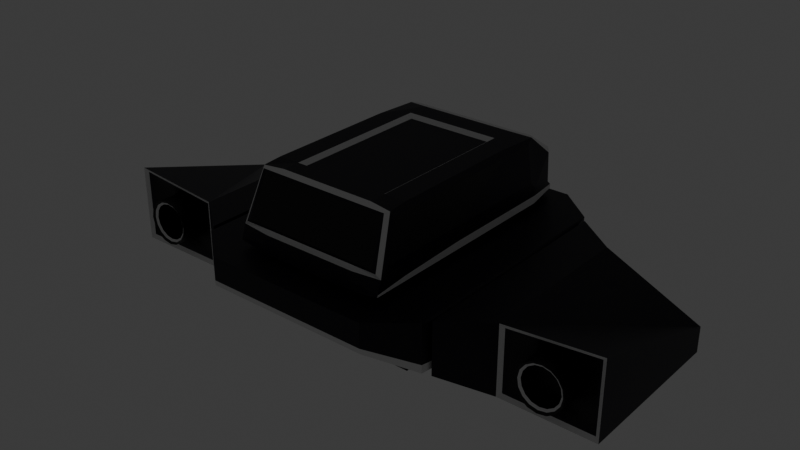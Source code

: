 # Source: Tank.blend  (saved by Blender 4.1.24; exported with 4.5.12 LTS)
import bpy
from mathutils import Matrix  # noqa: F401  (used for matrix-valued properties, if any)

bpy.ops.wm.read_factory_settings(use_empty=True)
scene = bpy.context.scene
scene.name = 'Scene'

# ---- collections
col_modeling = bpy.data.collections.new('Modeling'); scene.collection.children.link(col_modeling)
col_render = bpy.data.collections.new('Render'); scene.collection.children.link(col_render)
col_export = bpy.data.collections.new('Export'); scene.collection.children.link(col_export)

# ---- materials (node trees are filled in below, after node groups)
mat_material = bpy.data.materials.new('Material')
mat_material.alpha_threshold = 0.0
mat_material.use_transparent_shadow = False
mat_material.roughness = 0.5
mat_material.line_color = (0.0, 0.0, 0.0, 1.0)
mat_material_001 = bpy.data.materials.new('Material.001')
mat_material_001.use_transparent_shadow = False
mat_material_002 = bpy.data.materials.new('Material.002')
mat_material_002.use_transparent_shadow = False
mat_material_003 = bpy.data.materials.new('Material.003')
mat_material_003.use_transparent_shadow = False

# ---- material node trees
mat_material.use_nodes = True; mat_material.node_tree.nodes.clear()
_N = mat_material.node_tree.nodes; _L = mat_material.node_tree.links
n0 = _N.new('ShaderNodeOutputMaterial'); n0.name = 'Material Output'; n0.location = (300, 300)
n1 = _N.new('ShaderNodeBsdfPrincipled'); n1.name = 'Principled BSDF'; n1.location = (10, 300)
n1.inputs[0].default_value = (0.001203, 0.0, 0.00664, 1.0)
n1.inputs[3].default_value = 1.45
_L.new(n1.outputs[0], n0.inputs[0])
n0.is_active_output = True
mat_material_001.use_nodes = True; mat_material_001.node_tree.nodes.clear()
_N = mat_material_001.node_tree.nodes; _L = mat_material_001.node_tree.links
n0 = _N.new('ShaderNodeBsdfPrincipled'); n0.name = 'Principled BSDF'; n0.location = (10, 300)
n1 = _N.new('ShaderNodeOutputMaterial'); n1.name = 'Material Output'; n1.location = (300, 300)
_L.new(n0.outputs[0], n1.inputs[0])
n1.is_active_output = True
mat_material_002.use_nodes = True; mat_material_002.node_tree.nodes.clear()
_N = mat_material_002.node_tree.nodes; _L = mat_material_002.node_tree.links
n0 = _N.new('ShaderNodeBsdfPrincipled'); n0.name = 'Principled BSDF'; n0.location = (10, 300)
n0.inputs[0].default_value = (0.0, 0.0, 0.0, 1.0)
n1 = _N.new('ShaderNodeOutputMaterial'); n1.name = 'Material Output'; n1.location = (300, 300)
_L.new(n0.outputs[0], n1.inputs[0])
n1.is_active_output = True
mat_material_003.use_nodes = True; mat_material_003.node_tree.nodes.clear()
_N = mat_material_003.node_tree.nodes; _L = mat_material_003.node_tree.links
n0 = _N.new('ShaderNodeBsdfPrincipled'); n0.name = 'Principled BSDF'; n0.location = (10, 300)
n0.inputs[0].default_value = (0.8001, 0.0, 0.5116, 1.0)
n0.inputs[27].default_value = (1.0, 0.0, 0.4941, 1.0)
n0.inputs[28].default_value = 10.0
n1 = _N.new('ShaderNodeOutputMaterial'); n1.name = 'Material Output'; n1.location = (300, 300)
_L.new(n0.outputs[0], n1.inputs[0])
n1.is_active_output = True

# ---- world
world_world = bpy.data.worlds.new('World'); scene.world = world_world
world_world.use_nodes = True; world_world.node_tree.nodes.clear()
_N = world_world.node_tree.nodes; _L = world_world.node_tree.links
n0 = _N.new('ShaderNodeOutputWorld'); n0.name = 'World Output'; n0.location = (300, 300)
n1 = _N.new('ShaderNodeBackground'); n1.name = 'Background'; n1.location = (10, 300)
n1.inputs[0].default_value = (0.05088, 0.05088, 0.05088, 1.0)
_L.new(n1.outputs[0], n0.inputs[0])
n0.is_active_output = True
world_world.color = (0.05088, 0.05088, 0.05088)
world_world.use_sun_shadow = False
world_world.sun_shadow_jitter_overblur = 0.0

# ---- meshes
me_cube_002 = bpy.data.meshes.new('Cube.002')
me_cube_002.from_pydata([(0.9697, -4.263, 2.669), (0.0, -4.19, 1.87), (0.0, 4.412, 0.7379), (1.83, -4.19, 4.405), (0.9697, -4.637, 3.606), (0.0, 7.25, 4.405), (0.0, -4.19, 0.7379), (0.0, -5.203, 4.405), (5.368, -4.289, 0.0), (5.368, -4.708, 0.6478), (5.368, -3.543, 3.237), (5.368, -2.632, 3.823), (5.368, 6.705, 0.6829), (5.368, 6.081, 0.0), (5.368, 5.752, 3.823), (5.368, 6.483, 3.156), (3.395, 6.483, 3.156), (3.395, 5.752, 3.823), (3.395, -4.708, 0.6478), (3.395, -4.289, 0.0), (3.395, 6.081, 0.0), (3.395, 6.705, 0.6829), (3.395, -2.632, 3.823), (3.395, -3.543, 3.237), (5.631, 6.115, 1.226), (5.631, 5.493, 0.5416), (5.631, 5.254, 3.282), (5.631, 5.986, 2.616), (5.631, -3.186, 2.701), (5.631, -2.27, 3.282), (5.631, -3.479, 0.5416), (5.631, -3.886, 1.195), (3.131, -3.886, 1.195), (3.131, -3.479, 0.5416), (3.131, -2.27, 3.282), (3.131, -3.186, 2.701), (3.131, 5.986, 2.616), (3.131, 5.254, 3.282), (3.131, 5.493, 0.5416), (3.131, 6.115, 1.226), (5.368, 4.075, 3.823), (5.368, 2.398, 3.823), (5.368, 0.7214, 3.823), (5.368, -0.9555, 3.823), (5.631, -0.7657, 3.282), (5.631, 0.7391, 3.282), (5.631, 2.244, 3.282), (5.631, 3.749, 3.282), (3.395, 4.075, 3.823), (3.395, 2.398, 3.823), (3.395, 0.7214, 3.823), (3.395, -0.9555, 3.823), (3.131, 3.749, 3.282), (3.131, 2.244, 3.282), (3.131, 0.7391, 3.282), (3.131, -0.7657, 3.282), (5.368, -2.215, 0.0), (5.368, -0.141, 0.0), (5.368, 1.933, 0.0), (5.368, 4.007, 0.0), (5.631, 3.699, 0.5416), (5.631, 1.904, 0.5416), (5.631, 0.1099, 0.5416), (5.631, -1.684, 0.5416), (3.395, -2.215, 0.0), (3.395, -0.141, 0.0), (3.395, 1.933, 0.0), (3.395, 4.007, 0.0), (3.131, -1.684, 0.5416), (3.131, 0.1099, 0.5416), (3.131, 1.904, 0.5416), (3.131, 3.699, 0.5416), (5.368, -4.126, 1.942), (3.395, -4.126, 1.942), (5.631, -3.536, 1.948), (3.131, -3.536, 1.948), (5.368, 6.594, 1.919), (5.631, 6.05, 1.921), (3.395, 6.594, 1.919), (3.131, 6.05, 1.921), (3.548, -2.368, -0.1532), (5.215, -2.368, -0.1532), (5.215, -4.136, -0.1532), (3.548, -4.136, -0.1532), (3.548, 6.733, 2.085), (3.548, 6.649, 3.017), (5.215, 6.649, 3.017), (5.215, 6.733, 2.085), (5.215, -1.108, 3.977), (3.548, -1.108, 3.977), (3.548, -2.48, 3.977), (5.215, -2.48, 3.977), (5.215, -4.203, 2.145), (5.215, -3.746, 3.16), (3.548, -3.746, 3.16), (3.548, -4.203, 2.145), (3.548, 5.969, 3.833), (5.215, 5.969, 3.833), (5.215, 6.474, 3.372), (3.548, 6.474, 3.372), (3.548, -4.501, 0.04517), (5.215, -4.501, 0.04517), (5.215, -4.754, 0.4362), (3.548, -4.754, 0.4362), (5.215, 6.297, 0.009625), (3.548, 6.297, 0.009625), (3.548, 6.715, 0.4667), (5.215, 6.715, 0.4667), (5.215, -2.844, 3.869), (3.548, -2.844, 3.869), (3.548, -3.498, 3.448), (5.215, -3.498, 3.448), (5.215, 5.599, 3.977), (3.548, 5.599, 3.977), (3.548, 4.228, 3.977), (5.215, 4.228, 3.977), (5.215, 3.922, 3.977), (3.548, 3.922, 3.977), (3.548, 2.551, 3.977), (5.215, 2.551, 3.977), (5.215, 2.245, 3.977), (3.548, 2.245, 3.977), (3.548, 0.8744, 3.977), (5.215, 0.8744, 3.977), (5.215, 0.5685, 3.977), (3.548, 0.5685, 3.977), (3.548, -0.8025, 3.977), (5.215, -0.8025, 3.977), (3.548, 5.928, -0.1532), (5.215, 5.928, -0.1532), (5.215, 4.16, -0.1532), (3.548, 4.16, -0.1532), (3.548, 3.854, -0.1532), (5.215, 3.854, -0.1532), (5.215, 2.086, -0.1532), (3.548, 2.086, -0.1532), (3.548, 1.78, -0.1532), (5.215, 1.78, -0.1532), (5.215, 0.01197, -0.1532), (3.548, 0.01197, -0.1532), (3.548, -0.294, -0.1532), (5.215, -0.294, -0.1532), (5.215, -2.062, -0.1532), (3.548, -2.062, -0.1532), (5.215, -4.785, 0.8502), (5.215, -4.328, 1.866), (3.548, -4.328, 1.866), (3.548, -4.785, 0.8502), (3.548, 6.844, 0.849), (3.548, 6.76, 1.781), (5.215, 6.76, 1.781), (5.215, 6.844, 0.849), (5.555, 5.664, 0.3839), (5.555, 6.287, 1.068), (5.555, 5.399, 3.439), (5.555, 6.131, 2.773), (5.555, -3.29, 2.857), (5.555, -2.376, 3.439), (5.555, -3.715, 0.3839), (5.555, -4.126, 1.036), (5.555, 3.844, 3.439), (5.555, 2.289, 3.439), (5.555, 0.734, 3.439), (5.555, -0.8209, 3.439), (5.555, -1.839, 0.3839), (5.555, 0.03686, 0.3839), (5.555, 1.913, 0.3839), (5.555, 3.788, 0.3839), (5.555, -3.708, 1.947), (5.555, 6.209, 1.92), (3.263, -3.884, 0.2708), (3.263, -4.297, 0.9215), (3.263, -2.451, 3.553), (3.263, -3.365, 2.969), (3.263, 6.235, 2.886), (3.263, 5.503, 3.553), (3.263, 5.787, 0.2708), (3.263, 6.41, 0.9545), (3.263, -0.8606, 3.553), (3.263, 0.7303, 3.553), (3.263, 2.321, 3.553), (3.263, 3.912, 3.553), (3.263, 3.853, 0.2708), (3.263, 1.919, 0.2708), (3.263, -0.01553, 0.2708), (3.263, -1.95, 0.2708), (3.263, -3.831, 1.945), (3.263, 6.322, 1.92), (1.83, -4.19, 1.87), (1.83, -5.203, 4.405), (0.0, -4.338, 2.242), (0.0, -5.054, 4.033), (1.43, -4.338, 2.242), (1.43, -5.054, 4.033), (0.0, -4.263, 2.669), (0.0, -4.637, 3.606), (1.997, 4.412, 0.7379), (2.71, 4.412, 1.743), (2.614, 3.796, 0.7379), (2.614, -3.574, 0.7379), (2.07, -4.19, 1.523), (1.998, -4.19, 0.7379), (2.946, 4.412, 4.233), (2.783, 4.583, 4.405), (2.783, 6.41, 4.405), (2.946, 6.34, 4.234), (2.116, 7.25, 4.405), (2.328, 7.118, 4.235), (2.327, -4.19, 4.232), (2.783, -3.499, 4.405), (2.946, -3.574, 4.232)], [], [(181, 175, 37, 52), (60, 25, 38, 71), (168, 159, 31, 74), (80, 81, 82, 83), (169, 155, 27, 77), (52, 37, 26, 47), (84, 85, 86, 87), (88, 89, 90, 91), (163, 157, 29, 44), (92, 93, 94, 95), (185, 170, 33, 68), (187, 177, 39, 79), (186, 173, 35, 75), (79, 39, 24, 77), (75, 35, 28, 74), (208, 200, 199, 210), (199, 198, 197, 202, 210), (3, 189, 188), (195, 194, 0, 4), (199, 201, 6, 2, 196, 198), (196, 207, 205, 197), (5, 7, 3), (2, 5, 207, 196), (202, 197, 205), (1, 6, 201, 200, 188), (189, 3, 7), (96, 97, 98, 99), (100, 101, 102, 103), (104, 105, 106, 107), (108, 109, 110, 111), (152, 13, 12, 153), (154, 26, 27, 155), (156, 28, 29, 157), (158, 30, 31, 159), (170, 19, 18, 171), (172, 34, 35, 173), (174, 36, 37, 175), (176, 38, 39, 177), (30, 33, 32, 31), (24, 39, 38, 25), (26, 37, 36, 27), (28, 35, 34, 29), (167, 152, 25, 60), (154, 160, 47, 26), (160, 161, 46, 47), (161, 162, 45, 46), (162, 163, 44, 45), (112, 113, 114, 115), (116, 117, 118, 119), (120, 121, 122, 123), (124, 125, 126, 127), (34, 55, 44, 29), (55, 54, 45, 44), (54, 53, 46, 45), (53, 52, 47, 46), (172, 178, 55, 34), (178, 179, 54, 55), (179, 180, 53, 54), (180, 181, 52, 53), (158, 164, 63, 30), (164, 165, 62, 63), (165, 166, 61, 62), (166, 167, 60, 61), (176, 182, 71, 38), (182, 183, 70, 71), (183, 184, 69, 70), (184, 185, 68, 69), (128, 129, 130, 131), (132, 133, 134, 135), (136, 137, 138, 139), (140, 141, 142, 143), (30, 63, 68, 33), (63, 62, 69, 68), (62, 61, 70, 69), (61, 60, 71, 70), (32, 75, 74, 31), (171, 186, 75, 32), (144, 145, 146, 147), (156, 168, 74, 28), (36, 79, 77, 27), (174, 187, 79, 36), (148, 149, 150, 151), (153, 169, 77, 24), (64, 56, 81, 80), (56, 8, 82, 81), (8, 19, 83, 82), (19, 64, 80, 83), (78, 16, 85, 84), (16, 15, 86, 85), (15, 76, 87, 86), (76, 78, 84, 87), (43, 51, 89, 88), (51, 22, 90, 89), (22, 11, 91, 90), (11, 43, 88, 91), (72, 10, 93, 92), (10, 23, 94, 93), (23, 73, 95, 94), (73, 72, 92, 95), (17, 14, 97, 96), (14, 15, 98, 97), (15, 16, 99, 98), (16, 17, 96, 99), (19, 8, 101, 100), (8, 9, 102, 101), (9, 18, 103, 102), (18, 19, 100, 103), (13, 20, 105, 104), (20, 21, 106, 105), (21, 12, 107, 106), (12, 13, 104, 107), (11, 22, 109, 108), (22, 23, 110, 109), (23, 10, 111, 110), (10, 11, 108, 111), (14, 17, 113, 112), (17, 48, 114, 113), (48, 40, 115, 114), (40, 14, 112, 115), (40, 48, 117, 116), (48, 49, 118, 117), (49, 41, 119, 118), (41, 40, 116, 119), (41, 49, 121, 120), (49, 50, 122, 121), (50, 42, 123, 122), (42, 41, 120, 123), (42, 50, 125, 124), (50, 51, 126, 125), (51, 43, 127, 126), (43, 42, 124, 127), (20, 13, 129, 128), (13, 59, 130, 129), (59, 67, 131, 130), (67, 20, 128, 131), (67, 59, 133, 132), (59, 58, 134, 133), (58, 66, 135, 134), (66, 67, 132, 135), (66, 58, 137, 136), (58, 57, 138, 137), (57, 65, 139, 138), (65, 66, 136, 139), (65, 57, 141, 140), (57, 56, 142, 141), (56, 64, 143, 142), (64, 65, 140, 143), (9, 72, 145, 144), (72, 73, 146, 145), (73, 18, 147, 146), (18, 9, 144, 147), (21, 78, 149, 148), (78, 76, 150, 149), (76, 12, 151, 150), (12, 21, 148, 151), (12, 76, 169, 153), (10, 72, 168, 156), (58, 59, 167, 166), (57, 58, 166, 165), (56, 57, 165, 164), (8, 56, 164, 158), (42, 43, 163, 162), (41, 42, 162, 161), (40, 41, 161, 160), (14, 40, 160, 154), (59, 13, 152, 167), (8, 158, 159, 9), (10, 156, 157, 11), (14, 154, 155, 15), (25, 152, 153, 24), (43, 11, 157, 163), (76, 15, 155, 169), (72, 9, 159, 168), (16, 78, 187, 174), (18, 73, 186, 171), (65, 64, 185, 184), (66, 65, 184, 183), (67, 66, 183, 182), (20, 67, 182, 176), (49, 48, 181, 180), (50, 49, 180, 179), (51, 50, 179, 178), (22, 51, 178, 172), (20, 176, 177, 21), (16, 174, 175, 17), (22, 172, 173, 23), (33, 170, 171, 32), (73, 23, 173, 186), (78, 21, 177, 187), (64, 19, 170, 185), (48, 17, 175, 181), (193, 192, 188, 189), (192, 190, 1, 188), (191, 193, 189, 7), (4, 0, 192, 193), (0, 194, 190, 192), (195, 4, 193, 191), (196, 197, 198), (199, 200, 201), (188, 200, 208, 3), (5, 206, 207), (204, 206, 5, 203), (209, 3, 208, 210), (206, 204, 205, 207), (203, 209, 210, 202), (204, 203, 202, 205), (203, 5, 3, 209)])
me_cube_002.polygons.foreach_set('material_index', [1, 0, 1, 0, 1, 0, 0, 0, 1, 0, 1, 1, 1, 0, 0, 1, 0, 0, 1, 0, 1, 0, 0, 0, 0, 0, 0, 0, 0, 0, 0, 1, 1, 1, 0, 1, 1, 1, 0, 0, 0, 0, 1, 1, 1, 1, 1, 0, 0, 0, 0, 0, 0, 0, 0, 1, 1, 1, 1, 1, 1, 1, 1, 1, 1, 1, 1, 0, 0, 0, 0, 0, 0, 0, 0, 0, 1, 0, 1, 0, 1, 0, 1, 0, 0, 0, 0, 0, 0, 0, 0, 0, 0, 0, 0, 0, 0, 0, 0, 0, 0, 0, 0, 0, 0, 0, 0, 0, 0, 0, 0, 0, 0, 0, 0, 0, 0, 0, 0, 0, 0, 0, 0, 0, 0, 0, 0, 0, 0, 0, 0, 0, 0, 0, 0, 0, 0, 0, 0, 0, 0, 0, 0, 0, 0, 0, 0, 0, 0, 0, 0, 0, 0, 0, 0, 0, 0, 0, 0, 0, 0, 0, 0, 0, 0, 0, 0, 0, 0, 1, 0, 0, 0, 0, 0, 0, 0, 0, 0, 0, 0, 0, 0, 0, 0, 0, 1, 0, 0, 0, 0, 0, 0, 0, 0, 0, 0, 1, 1, 0, 1, 0, 1, 1, 1, 1, 0])
_uv = me_cube_002.uv_layers.new(name='UVMap')
_uv.uv.foreach_set('vector', [0.0, 0.0, 0.0, 0.0, 0.0, 0.0, 0.0, 0.0, 0.4076, 0.5671, 0.4076, 0.529, 0.0, 0.0, 0.0, 0.0, 0.5023, 0.7386, 0.4417, 0.7389, 0.4517, 0.7344, 0.5025, 0.734, 0.3173, 0.6941, 0.3702, 0.6941, 0.3702, 0.7316, 0.3173, 0.7316, 0.5006, 0.5108, 0.5574, 0.5111, 0.5475, 0.5156, 0.5006, 0.5152, 0.0, 0.0, 0.0, 0.0, 0.0, 0.0, 0.0, 0.0, 0.5105, 0.4423, 0.5714, 0.4423, 0.5714, 0.4952, 0.5105, 0.4952, 0.6298, 0.6941, 0.6827, 0.6941, 0.6827, 0.7294, 0.6298, 0.7294, 0.6019, 0.6832, 0.6019, 0.722, 0.5924, 0.7173, 0.5924, 0.6803, 0.5111, 0.7548, 0.5775, 0.7548, 0.5775, 0.8077, 0.5111, 0.8077, 0.0, 0.0, 0.0, 0.0, 0.0, 0.0, 0.0, 0.0, 0.0, 0.0, 0.0, 0.0, 0.0, 0.0, 0.0, 0.0, 0.0, 0.0, 0.0, 0.0, 0.0, 0.0, 0.0, 0.0, 0.0, 0.0, 0.0, 0.0, 0.0, 0.0, 0.0, 0.0, 0.0, 0.0, 0.0, 0.0, 0.0, 0.0, 0.0, 0.0, 0.3211, 0.5788, 0.2995, 0.5399, 0.4076, 0.7348, 0.4076, 0.7348, 0.0, 0.0, 0.0, 0.0, 0.0, 0.0, 0.0, 0.0, 0.0, 0.0, 0.0, 0.0, 0.0, 0.0, 0.0, 0.0, 0.0, 0.0, 0.0, 0.0, 0.1334, 0.2405, 0.1334, 0.2405, 0.4076, 0.719, 0.3115, 0.5617, 0.0, 0.0, 0.0, 0.0, 0.3113, 0.3929, 0.4076, 0.5302, 0.0, 0.0, 0.0, 0.0, 0.0, 0.0, 0.0, 0.0, 0.0, 0.0, 0.0, 0.0, 0.2518, 0.4539, 0.0, 0.0, 0.0, 0.0, 0.0, 0.0, 0.0, 0.0, 0.0, 0.0, 0.0, 0.0, 0.0, 0.0, 0.0, 0.0, 0.0, 0.0, 0.3115, 0.5617, 0.2995, 0.5399, 0.2518, 0.4539, 0.0, 0.0, 0.0, 0.0, 0.0, 0.0, 0.6183, 0.4423, 0.6183, 0.4952, 0.5881, 0.4952, 0.5881, 0.4423, 0.3173, 0.7379, 0.3702, 0.7379, 0.3702, 0.747, 0.3173, 0.747, 0.3702, 0.5122, 0.3173, 0.5122, 0.3173, 0.5024, 0.3702, 0.5024, 0.6196, 0.7548, 0.6196, 0.8077, 0.592, 0.8077, 0.592, 0.7548, 0.3981, 0.5248, 0.375, 0.5146, 0.4197, 0.5, 0.4438, 0.5105, 0.6019, 0.5281, 0.5924, 0.5325, 0.5475, 0.5156, 0.5574, 0.5111, 0.563, 0.7383, 0.5533, 0.7335, 0.5924, 0.7173, 0.6019, 0.722, 0.3981, 0.7241, 0.4076, 0.7197, 0.4517, 0.7344, 0.4417, 0.7389, 0.0, 0.0, 0.0, 0.0, 0.0, 0.0, 0.0, 0.0, 0.0, 0.0, 0.0, 0.0, 0.0, 0.0, 0.0, 0.0, 0.0, 0.0, 0.0, 0.0, 0.0, 0.0, 0.0, 0.0, 0.0, 0.0, 0.0, 0.0, 0.0, 0.0, 0.0, 0.0, 0.4076, 0.7197, 0.0, 0.0, 0.0, 0.0, 0.4076, 0.7348, 0.4076, 0.5144, 0.0, 0.0, 0.0, 0.0, 0.4076, 0.529, 0.0, 0.0, 0.0, 0.0, 0.0, 0.0, 0.0, 0.0, 0.0, 0.0, 0.0, 0.0, 0.0, 0.0, 0.0, 0.0, 0.3981, 0.5647, 0.3981, 0.5248, 0.4076, 0.529, 0.4076, 0.5671, 0.6019, 0.5281, 0.6019, 0.5668, 0.5924, 0.5695, 0.5924, 0.5325, 0.6019, 0.5668, 0.6019, 0.6056, 0.5924, 0.6064, 0.5924, 0.5695, 0.6019, 0.6056, 0.6019, 0.6444, 0.5924, 0.6434, 0.5924, 0.6064, 0.6019, 0.6444, 0.6019, 0.6832, 0.5924, 0.6803, 0.5924, 0.6434, 0.6298, 0.5212, 0.6827, 0.5212, 0.6827, 0.5566, 0.6298, 0.5566, 0.6298, 0.5644, 0.6827, 0.5644, 0.6827, 0.5998, 0.6298, 0.5998, 0.6298, 0.6077, 0.6827, 0.6077, 0.6827, 0.643, 0.6298, 0.643, 0.6298, 0.6509, 0.6827, 0.6509, 0.6827, 0.6862, 0.6298, 0.6862, 0.0, 0.0, 0.0, 0.0, 0.0, 0.0, 0.0, 0.0, 0.0, 0.0, 0.0, 0.0, 0.0, 0.0, 0.0, 0.0, 0.0, 0.0, 0.0, 0.0, 0.0, 0.0, 0.0, 0.0, 0.0, 0.0, 0.0, 0.0, 0.0, 0.0, 0.0, 0.0, 0.0, 0.0, 0.0, 0.0, 0.0, 0.0, 0.0, 0.0, 0.0, 0.0, 0.0, 0.0, 0.0, 0.0, 0.0, 0.0, 0.0, 0.0, 0.0, 0.0, 0.0, 0.0, 0.0, 0.0, 0.0, 0.0, 0.0, 0.0, 0.0, 0.0, 0.0, 0.0, 0.3981, 0.7241, 0.3981, 0.6842, 0.4076, 0.6815, 0.4076, 0.7197, 0.3981, 0.6842, 0.3981, 0.6444, 0.4076, 0.6434, 0.4076, 0.6815, 0.3981, 0.6444, 0.3981, 0.6045, 0.4076, 0.6053, 0.4076, 0.6434, 0.3981, 0.6045, 0.3981, 0.5647, 0.4076, 0.5671, 0.4076, 0.6053, 0.0, 0.0, 0.0, 0.0, 0.0, 0.0, 0.0, 0.0, 0.0, 0.0, 0.0, 0.0, 0.0, 0.0, 0.0, 0.0, 0.0, 0.0, 0.0, 0.0, 0.0, 0.0, 0.0, 0.0, 0.0, 0.0, 0.0, 0.0, 0.0, 0.0, 0.0, 0.0, 0.3173, 0.5178, 0.3702, 0.5178, 0.3702, 0.5554, 0.3173, 0.5554, 0.3173, 0.5619, 0.3702, 0.5619, 0.3702, 0.5994, 0.3173, 0.5994, 0.3173, 0.6059, 0.3702, 0.6059, 0.3702, 0.6435, 0.3173, 0.6435, 0.3173, 0.65, 0.3702, 0.65, 0.3702, 0.6876, 0.3173, 0.6876, 0.4076, 0.7197, 0.4076, 0.6815, 0.0, 0.0, 0.0, 0.0, 0.4076, 0.6815, 0.4076, 0.6434, 0.0, 0.0, 0.0, 0.0, 0.4076, 0.6434, 0.4076, 0.6053, 0.0, 0.0, 0.0, 0.0, 0.4076, 0.6053, 0.4076, 0.5671, 0.0, 0.0, 0.0, 0.0, 0.0, 0.0, 0.0, 0.0, 0.0, 0.0, 0.0, 0.0, 0.0, 0.0, 0.0, 0.0, 0.0, 0.0, 0.0, 0.0, 0.4265, 0.7548, 0.4929, 0.7548, 0.4929, 0.8077, 0.4265, 0.8077, 0.563, 0.7383, 0.5023, 0.7386, 0.5025, 0.734, 0.5533, 0.7335, 0.0, 0.0, 0.0, 0.0, 0.0, 0.0, 0.0, 0.0, 0.0, 0.0, 0.0, 0.0, 0.0, 0.0, 0.0, 0.0, 0.4296, 0.4423, 0.4905, 0.4423, 0.4905, 0.4952, 0.4296, 0.4952, 0.4438, 0.5105, 0.5006, 0.5108, 0.5006, 0.5152, 0.4537, 0.5148, 0.3125, 0.6908, 0.375, 0.6908, 0.3702, 0.6941, 0.3173, 0.6941, 0.375, 0.6908, 0.375, 0.7349, 0.3702, 0.7316, 0.3702, 0.6941, 0.375, 0.7349, 0.3125, 0.7349, 0.3173, 0.7316, 0.3702, 0.7316, 0.3125, 0.7349, 0.3125, 0.6908, 0.3173, 0.6941, 0.3173, 0.7316, 0.5005, 0.4375, 0.5813, 0.4375, 0.5714, 0.4423, 0.5105, 0.4423, 0.5813, 0.4375, 0.5813, 0.5, 0.5714, 0.4952, 0.5714, 0.4423, 0.5813, 0.5, 0.5005, 0.5, 0.5105, 0.4952, 0.5714, 0.4952, 0.5005, 0.5, 0.5005, 0.4375, 0.5105, 0.4423, 0.5105, 0.4952, 0.625, 0.6901, 0.6875, 0.6901, 0.6827, 0.6941, 0.6298, 0.6941, 0.6875, 0.6901, 0.6875, 0.7333, 0.6827, 0.7294, 0.6827, 0.6941, 0.6875, 0.7333, 0.625, 0.7333, 0.6298, 0.7294, 0.6827, 0.7294, 0.625, 0.7333, 0.625, 0.6901, 0.6298, 0.6941, 0.6298, 0.7294, 0.502, 0.75, 0.5866, 0.75, 0.5775, 0.7548, 0.5111, 0.7548, 0.5866, 0.75, 0.5866, 0.8125, 0.5775, 0.8077, 0.5775, 0.7548, 0.5866, 0.8125, 0.502, 0.8125, 0.5111, 0.8077, 0.5775, 0.8077, 0.502, 0.8125, 0.502, 0.75, 0.5111, 0.7548, 0.5111, 0.8077, 0.625, 0.4375, 0.625, 0.5, 0.6183, 0.4952, 0.6183, 0.4423, 0.625, 0.5, 0.5813, 0.5, 0.5881, 0.4952, 0.6183, 0.4952, 0.5813, 0.5, 0.5813, 0.4375, 0.5881, 0.4423, 0.5881, 0.4952, 0.5813, 0.4375, 0.625, 0.4375, 0.6183, 0.4423, 0.5881, 0.4423, 0.3125, 0.7349, 0.375, 0.7349, 0.3702, 0.7379, 0.3173, 0.7379, 0.375, 0.7349, 0.375, 0.75, 0.3702, 0.747, 0.3702, 0.7379, 0.375, 0.75, 0.3125, 0.75, 0.3173, 0.747, 0.3702, 0.747, 0.3125, 0.75, 0.3125, 0.7349, 0.3173, 0.7379, 0.3173, 0.747, 0.375, 0.5146, 0.3125, 0.5146, 0.3173, 0.5122, 0.3702, 0.5122, 0.3125, 0.5146, 0.3125, 0.5, 0.3173, 0.5024, 0.3173, 0.5122, 0.3125, 0.5, 0.375, 0.5, 0.3702, 0.5024, 0.3173, 0.5024, 0.375, 0.5, 0.375, 0.5146, 0.3702, 0.5122, 0.3702, 0.5024, 0.625, 0.75, 0.625, 0.8125, 0.6196, 0.8077, 0.6196, 0.7548, 0.625, 0.8125, 0.5866, 0.8125, 0.592, 0.8077, 0.6196, 0.8077, 0.5866, 0.8125, 0.5866, 0.75, 0.592, 0.7548, 0.592, 0.8077, 0.5866, 0.75, 0.625, 0.75, 0.6196, 0.7548, 0.592, 0.7548, 0.625, 0.5173, 0.6875, 0.5173, 0.6827, 0.5212, 0.6298, 0.5212, 0.6875, 0.5173, 0.6875, 0.5605, 0.6827, 0.5566, 0.6827, 0.5212, 0.6875, 0.5605, 0.625, 0.5605, 0.6298, 0.5566, 0.6827, 0.5566, 0.625, 0.5605, 0.625, 0.5173, 0.6298, 0.5212, 0.6298, 0.5566, 0.625, 0.5605, 0.6875, 0.5605, 0.6827, 0.5644, 0.6298, 0.5644, 0.6875, 0.5605, 0.6875, 0.6037, 0.6827, 0.5998, 0.6827, 0.5644, 0.6875, 0.6037, 0.625, 0.6037, 0.6298, 0.5998, 0.6827, 0.5998, 0.625, 0.6037, 0.625, 0.5605, 0.6298, 0.5644, 0.6298, 0.5998, 0.625, 0.6037, 0.6875, 0.6037, 0.6827, 0.6077, 0.6298, 0.6077, 0.6875, 0.6037, 0.6875, 0.6469, 0.6827, 0.643, 0.6827, 0.6077, 0.6875, 0.6469, 0.625, 0.6469, 0.6298, 0.643, 0.6827, 0.643, 0.625, 0.6469, 0.625, 0.6037, 0.6298, 0.6077, 0.6298, 0.643, 0.625, 0.6469, 0.6875, 0.6469, 0.6827, 0.6509, 0.6298, 0.6509, 0.6875, 0.6469, 0.6875, 0.6901, 0.6827, 0.6862, 0.6827, 0.6509, 0.6875, 0.6901, 0.625, 0.6901, 0.6298, 0.6862, 0.6827, 0.6862, 0.625, 0.6901, 0.625, 0.6469, 0.6298, 0.6509, 0.6298, 0.6862, 0.3125, 0.5146, 0.375, 0.5146, 0.3702, 0.5178, 0.3173, 0.5178, 0.375, 0.5146, 0.375, 0.5586, 0.3702, 0.5554, 0.3702, 0.5178, 0.375, 0.5586, 0.3125, 0.5586, 0.3173, 0.5554, 0.3702, 0.5554, 0.3125, 0.5586, 0.3125, 0.5146, 0.3173, 0.5178, 0.3173, 0.5554, 0.3125, 0.5586, 0.375, 0.5586, 0.3702, 0.5619, 0.3173, 0.5619, 0.375, 0.5586, 0.375, 0.6027, 0.3702, 0.5994, 0.3702, 0.5619, 0.375, 0.6027, 0.3125, 0.6027, 0.3173, 0.5994, 0.3702, 0.5994, 0.3125, 0.6027, 0.3125, 0.5586, 0.3173, 0.5619, 0.3173, 0.5994, 0.3125, 0.6027, 0.375, 0.6027, 0.3702, 0.6059, 0.3173, 0.6059, 0.375, 0.6027, 0.375, 0.6468, 0.3702, 0.6435, 0.3702, 0.6059, 0.375, 0.6468, 0.3125, 0.6468, 0.3173, 0.6435, 0.3702, 0.6435, 0.3125, 0.6468, 0.3125, 0.6027, 0.3173, 0.6059, 0.3173, 0.6435, 0.3125, 0.6468, 0.375, 0.6468, 0.3702, 0.65, 0.3173, 0.65, 0.375, 0.6468, 0.375, 0.6908, 0.3702, 0.6876, 0.3702, 0.65, 0.375, 0.6908, 0.3125, 0.6908, 0.3173, 0.6876, 0.3702, 0.6876, 0.3125, 0.6908, 0.3125, 0.6468, 0.3173, 0.65, 0.3173, 0.6876, 0.4174, 0.75, 0.502, 0.75, 0.4929, 0.7548, 0.4265, 0.7548, 0.502, 0.75, 0.502, 0.8125, 0.4929, 0.8077, 0.4929, 0.7548, 0.502, 0.8125, 0.4174, 0.8125, 0.4265, 0.8077, 0.4929, 0.8077, 0.4174, 0.8125, 0.4174, 0.75, 0.4265, 0.7548, 0.4265, 0.8077, 0.4197, 0.4375, 0.5005, 0.4375, 0.4905, 0.4423, 0.4296, 0.4423, 0.5005, 0.4375, 0.5005, 0.5, 0.4905, 0.4952, 0.4905, 0.4423, 0.5005, 0.5, 0.4197, 0.5, 0.4296, 0.4952, 0.4905, 0.4952, 0.4197, 0.5, 0.4197, 0.4375, 0.4296, 0.4423, 0.4296, 0.4952, 0.4197, 0.5, 0.5005, 0.5, 0.5006, 0.5108, 0.4438, 0.5105, 0.5866, 0.75, 0.502, 0.75, 0.5023, 0.7386, 0.563, 0.7383, 0.375, 0.6027, 0.375, 0.5586, 0.3981, 0.5647, 0.3981, 0.6045, 0.375, 0.6468, 0.375, 0.6027, 0.3981, 0.6045, 0.3981, 0.6444, 0.375, 0.6908, 0.375, 0.6468, 0.3981, 0.6444, 0.3981, 0.6842, 0.375, 0.7349, 0.375, 0.6908, 0.3981, 0.6842, 0.3981, 0.7241, 0.625, 0.6469, 0.625, 0.6901, 0.6019, 0.6832, 0.6019, 0.6444, 0.625, 0.6037, 0.625, 0.6469, 0.6019, 0.6444, 0.6019, 0.6056, 0.625, 0.5605, 0.625, 0.6037, 0.6019, 0.6056, 0.6019, 0.5668, 0.625, 0.5173, 0.625, 0.5605, 0.6019, 0.5668, 0.6019, 0.5281, 0.375, 0.5586, 0.375, 0.5146, 0.3981, 0.5248, 0.3981, 0.5647, 0.375, 0.7349, 0.3981, 0.7241, 0.4417, 0.7389, 0.4174, 0.75, 0.5866, 0.75, 0.563, 0.7383, 0.6019, 0.722, 0.625, 0.7333, 0.625, 0.5173, 0.6019, 0.5281, 0.5574, 0.5111, 0.5813, 0.5, 0.4076, 0.529, 0.3981, 0.5248, 0.4438, 0.5105, 0.4537, 0.5148, 0.625, 0.6901, 0.625, 0.7333, 0.6019, 0.722, 0.6019, 0.6832, 0.5005, 0.5, 0.5813, 0.5, 0.5574, 0.5111, 0.5006, 0.5108, 0.502, 0.75, 0.4174, 0.75, 0.4417, 0.7389, 0.5023, 0.7386, 0.0, 0.0, 0.0, 0.0, 0.0, 0.0, 0.0, 0.0, 0.0, 0.0, 0.0, 0.0, 0.0, 0.0, 0.0, 0.0, 0.0, 0.0, 0.0, 0.0, 0.0, 0.0, 0.0, 0.0, 0.0, 0.0, 0.0, 0.0, 0.0, 0.0, 0.0, 0.0, 0.0, 0.0, 0.0, 0.0, 0.0, 0.0, 0.0, 0.0, 0.0, 0.0, 0.0, 0.0, 0.0, 0.0, 0.0, 0.0, 0.0, 0.0, 0.0, 0.0, 0.0, 0.0, 0.0, 0.0, 0.0, 0.0, 0.0, 0.0, 0.0, 0.0, 0.0, 0.0, 0.0, 0.0, 0.0, 0.0, 0.0, 0.0, 0.0, 0.0, 0.0, 0.0, 0.0, 0.0, 0.0, 0.0, 0.0, 0.0, 0.0, 0.0, 0.0, 0.0, 0.0, 0.0, 0.0, 0.0, 0.0, 0.0, 0.0, 0.0, 0.0, 0.0, 0.0, 0.0, 0.0, 0.0, 0.0, 0.0, 0.0, 0.0, 0.0, 0.0, 0.0, 0.0, 0.0, 0.0, 0.0, 0.0, 0.0, 0.0, 0.0, 0.0, 0.0, 0.0, 0.0, 0.0, 0.0, 0.0, 0.0, 0.0, 0.0, 0.0, 0.0, 0.0, 0.0, 0.0, 0.0, 0.0, 0.0, 0.0, 0.0, 0.0, 0.0, 0.0, 0.0, 0.0, 0.0, 0.0, 0.0, 0.0, 0.0, 0.0, 0.1967, 0.3546, 0.1967, 0.3546, 0.2518, 0.4539, 0.2518, 0.4539, 0.1967, 0.3546, 0.0, 0.0, 0.0, 0.0, 0.2518, 0.4539, 0.0, 0.0, 0.1967, 0.3546, 0.2518, 0.4539, 0.0, 0.0, 0.1334, 0.2405, 0.1334, 0.2405, 0.1967, 0.3546, 0.1967, 0.3546, 0.1334, 0.2405, 0.0, 0.0, 0.0, 0.0, 0.1967, 0.3546, 0.0, 0.0, 0.1334, 0.2405, 0.1967, 0.3546, 0.0, 0.0, 0.3113, 0.3929, 0.4076, 0.5144, 0.4076, 0.5302, 0.4076, 0.719, 0.3227, 0.5818, 0.3115, 0.5617, 0.2518, 0.4539, 0.2995, 0.5399, 0.3211, 0.5788, 0.2518, 0.4539, 0.0, 0.0, 0.0, 0.0, 0.0, 0.0, 0.0, 0.0, 0.0, 0.0, 0.0, 0.0, 0.0, 0.0, 0.3548, 0.6396, 0.2875, 0.5183, 0.3224, 0.5813, 0.3776, 0.6808, 0.0, 0.0, 0.0, 0.0, 0.0, 0.0, 0.0, 0.0, 0.0, 0.0, 0.0, 0.0, 0.0, 0.0, 0.0, 0.0, 0.0, 0.0, 0.0, 0.0, 0.0, 0.0, 0.0, 0.0, 0.0, 0.0, 0.0, 0.0, 0.2875, 0.5183, 0.3548, 0.6396])
me_cube_002.materials.append(mat_material)
me_cube_002.materials.append(mat_material_001)
me_cube_002.update()
me_cube_003 = bpy.data.meshes.new('Cube.003')
me_cube_003.from_pydata([(2.668, 5.001, 4.11), (2.668, -3.662, 4.11), (0.0, -3.662, 4.11), (0.0, 5.001, 4.11), (2.962, 4.125, 0.0), (1.83, -4.477, 0.0), (4.721, 4.125, 0.2675), (4.267, 4.125, 4.311), (4.397, -3.956, 3.876), (4.721, -4.477, 0.2675), (2.962, -5.377, 3.992), (0.0, -5.377, 3.992), (0.0, -6.622, 0.0), (1.83, -5.49, 0.0), (4.397, -4.956, 3.876), (4.721, -6.622, 0.2675), (2.962, 9.802, 2.707), (0.0, 9.802, 2.707), (2.962, 9.802, 0.0), (0.0, 9.802, 0.0), (4.267, 9.265, 0.2675), (3.939, 9.341, 2.723), (2.962, 6.963, 0.0), (0.0, 6.638, 4.311), (0.0, 6.963, 0.0), (4.721, 6.963, 0.2675), (2.962, 6.638, 4.311), (4.397, 6.528, 3.876), (4.721, 4.125, 1.23), (4.721, -4.477, 1.665), (0.0, -6.435, 1.03), (2.962, -6.431, 1.548), (4.721, -5.776, 1.665), (2.962, 9.802, 0.7722), (0.0, 9.802, 0.7722), (3.957, 9.385, 1.313), (4.721, 6.528, 1.665), (4.267, -3.956, 4.311), (4.397, 4.125, 3.876), (3.944, -5.377, 3.992), (3.939, 7.416, 4.06), (4.195, -6.431, 1.548), (4.721, 6.963, 1.23), (4.721, 4.125, 1.665), (4.721, -4.477, 1.23), (2.962, -5.004, 4.311), (0.0, -5.004, 4.311), (4.295, -5.117, 4.218), (4.721, -6.327, 1.122), (2.962, -6.435, 1.03), (0.0, -6.431, 1.548), (2.962, -4.477, 0.0), (0.0, -5.49, 0.0), (2.962, -6.622, 0.0), (2.962, -5.348, 4.152), (0.0, -5.348, 4.152), (4.106, -5.348, 4.152), (4.458, -6.415, 1.389), (2.962, -6.415, 1.389), (0.0, -6.415, 1.389), (2.962, -0.1759, 0.0), (4.721, -0.1759, 0.2675), (4.721, -0.1759, 1.23), (4.721, -0.1759, 1.665), (4.721, -4.477, 0.5825), (2.962, -6.529, 0.5152), (4.721, -6.579, 0.3939), (0.0, 9.802, 0.3861), (4.721, 6.963, 0.7486), (4.721, 4.125, 0.7486), (0.0, -6.529, 0.5152), (2.962, 9.802, 0.3861), (4.267, 9.265, 0.5199), (4.721, -0.1759, 0.7486), (4.346, 8.862, 0.8523), (4.28, 8.862, 2.638), (4.288, 6.963, 4.167), (0.0, 7.252, 4.148), (2.962, 7.249, 4.141), (2.962, 9.802, 1.104), (0.0, 9.802, 1.104), (2.962, -3.956, 4.311), (0.0, -3.956, 4.311), (2.962, 5.295, 4.311), (0.0, 5.295, 4.311), (0.0, -4.477, 0.0), (0.0, -0.1759, 0.0), (2.668, 5.001, 0.2167), (2.668, -3.662, 0.2167), (0.0, -3.662, 0.2167), (0.0, 5.001, 0.2167), (2.125, 3.237, 0.2167), (2.125, -1.898, 0.2167), (0.0, -1.898, 0.2167), (0.0, 3.237, 0.2167)], [], [(22, 18, 20, 25), (9, 15, 53, 51), (81, 37, 7, 83), (24, 19, 18, 22), (60, 61, 9, 51), (82, 46, 45, 81), (81, 45, 47, 37), (64, 66, 15, 9), (80, 17, 16, 79), (71, 72, 20, 18), (40, 21, 16, 78), (42, 74, 75, 76), (78, 16, 17, 77), (83, 26, 23, 84), (7, 76, 26, 83), (4, 22, 25, 6), (69, 68, 42, 28), (68, 72, 74, 42), (16, 21, 35, 79), (67, 34, 33, 71), (65, 66, 48, 49), (65, 49, 30, 70), (73, 69, 28, 62), (38, 7, 37, 8), (8, 37, 47, 14), (27, 76, 7, 38), (14, 47, 48, 32), (36, 42, 76, 27), (43, 28, 42, 36), (32, 48, 44, 29), (63, 62, 28, 43), (54, 45, 46, 55), (56, 47, 45, 54), (57, 48, 47, 56), (58, 49, 48, 57), (59, 30, 49, 58), (13, 53, 12, 52), (5, 51, 53, 13), (50, 59, 58, 31), (31, 58, 57, 41), (41, 57, 56, 39), (39, 56, 54, 10), (10, 54, 55, 11), (38, 43, 36, 27), (29, 44, 62, 63), (64, 73, 62, 44), (4, 6, 61, 60), (43, 38, 63), (9, 61, 73, 64), (61, 6, 69, 73), (53, 65, 70, 12), (53, 15, 66, 65), (19, 67, 71, 18), (25, 20, 72, 68), (6, 25, 68, 69), (33, 74, 72, 71), (44, 48, 66, 64), (21, 75, 74, 35), (40, 76, 75, 21), (77, 23, 26, 78), (78, 26, 76, 40), (35, 74, 33, 79), (79, 33, 34, 80), (2, 82, 81, 1), (0, 83, 84, 3), (1, 81, 83, 0), (8, 14, 32, 29, 63, 38), (10, 11, 50, 31, 41, 39), (85, 5, 13, 52), (86, 60, 51, 5), (85, 86, 5), (4, 24, 22), (60, 86, 24, 4), (1, 0, 87, 88), (0, 3, 90, 87), (2, 1, 88, 89), (89, 88, 87, 90), (93, 94, 91, 92)])
me_cube_003.polygons.foreach_set('material_index', [0, 0, 0, 0, 0, 0, 0, 1, 0, 0, 0, 0, 0, 0, 0, 0, 0, 0, 0, 0, 0, 0, 0, 0, 0, 0, 0, 0, 0, 0, 0, 1, 1, 1, 1, 1, 0, 0, 0, 0, 0, 0, 0, 0, 0, 0, 0, 0, 1, 1, 0, 0, 0, 1, 1, 0, 0, 1, 1, 1, 1, 1, 1, 1, 1, 1, 2, 2, 0, 0, 0, 0, 0, 2, 2, 2, 2, 2])
_uv = me_cube_003.uv_layers.new(name='UVMap')
_uv.uv.foreach_set('vector', [0.0, 0.0, 0.0, 0.0, 0.0, 0.0, 0.0, 0.0, 0.0, 0.0, 0.0, 0.0, 0.0, 0.0, 0.0, 0.0, 0.4076, 0.7348, 0.4076, 0.7348, 0.4076, 0.5144, 0.4076, 0.5144, 0.0, 0.0, 0.0, 0.0, 0.4076, 0.5144, 0.4076, 0.5144, 0.0, 0.0, 0.0, 0.0, 0.0, 0.0, 0.0, 0.0, 0.0, 0.0, 0.0, 0.0, 0.4076, 0.7348, 0.4076, 0.7348, 0.4076, 0.7348, 0.4076, 0.7348, 0.4076, 0.7348, 0.4076, 0.7348, 0.0, 0.0, 0.0, 0.0, 0.0, 0.0, 0.0, 0.0, 0.0, 0.0, 0.0, 0.0, 0.4076, 0.5144, 0.4076, 0.5144, 0.4076, 0.5144, 0.4076, 0.5144, 0.4076, 0.5144, 0.4076, 0.5144, 0.4076, 0.5144, 0.4076, 0.5144, 0.4076, 0.5144, 0.4076, 0.5144, 0.0, 0.0, 0.0, 0.0, 0.0, 0.0, 0.0, 0.0, 0.4076, 0.5144, 0.4076, 0.5144, 0.0, 0.0, 0.0, 0.0, 0.4076, 0.5144, 0.4076, 0.5144, 0.0, 0.0, 0.0, 0.0, 0.4076, 0.5144, 0.4076, 0.5144, 0.4076, 0.5144, 0.4076, 0.5144, 0.0, 0.0, 0.0, 0.0, 0.0, 0.0, 0.0, 0.0, 0.0, 0.0, 0.0, 0.0, 0.0, 0.0, 0.0, 0.0, 0.0, 0.0, 0.0, 0.0, 0.0, 0.0, 0.0, 0.0, 0.4076, 0.5144, 0.4076, 0.5144, 0.4076, 0.5144, 0.4076, 0.5144, 0.0, 0.0, 0.0, 0.0, 0.4076, 0.5144, 0.4076, 0.5144, 0.4076, 0.7348, 0.4076, 0.7348, 0.4076, 0.7348, 0.4076, 0.7348, 0.4076, 0.7348, 0.4076, 0.7348, 0.0, 0.0, 0.0, 0.0, 0.0, 0.0, 0.0, 0.0, 0.0, 0.0, 0.0, 0.0, 0.0, 0.0, 0.0, 0.0, 0.0, 0.0, 0.0, 0.0, 0.0, 0.0, 0.0, 0.0, 0.0, 0.0, 0.0, 0.0, 0.0, 0.0, 0.0, 0.0, 0.0, 0.0, 0.0, 0.0, 0.0, 0.0, 0.0, 0.0, 0.0, 0.0, 0.0, 0.0, 0.0, 0.0, 0.0, 0.0, 0.0, 0.0, 0.0, 0.0, 0.0, 0.0, 0.0, 0.0, 0.0, 0.0, 0.0, 0.0, 0.0, 0.0, 0.0, 0.0, 0.0, 0.0, 0.0, 0.0, 0.0, 0.0, 0.0, 0.0, 0.0, 0.0, 0.0, 0.0, 0.4076, 0.7348, 0.4076, 0.7348, 0.0, 0.0, 0.0, 0.0, 0.4076, 0.7348, 0.4076, 0.7348, 0.4076, 0.7348, 0.4076, 0.7348, 0.4076, 0.7348, 0.4076, 0.7348, 0.4076, 0.7348, 0.4076, 0.7348, 0.4076, 0.7348, 0.4076, 0.7348, 0.4076, 0.7348, 0.4076, 0.7348, 0.0, 0.0, 0.0, 0.0, 0.4076, 0.7348, 0.4076, 0.7348, 0.2518, 0.4539, 0.4076, 0.7348, 0.0, 0.0, 0.0, 0.0, 0.2518, 0.4539, 0.4076, 0.7348, 0.4076, 0.7348, 0.2518, 0.4539, 0.0, 0.0, 0.0, 0.0, 0.4076, 0.7348, 0.4076, 0.7348, 0.4076, 0.7348, 0.4076, 0.7348, 0.4076, 0.7348, 0.4076, 0.7348, 0.4076, 0.7348, 0.4076, 0.7348, 0.4076, 0.7348, 0.4076, 0.7348, 0.4076, 0.7348, 0.4076, 0.7348, 0.4076, 0.7348, 0.4076, 0.7348, 0.4076, 0.7348, 0.4076, 0.7348, 0.0, 0.0, 0.0, 0.0, 0.0, 0.0, 0.0, 0.0, 0.0, 0.0, 0.0, 0.0, 0.0, 0.0, 0.0, 0.0, 0.0, 0.0, 0.0, 0.0, 0.0, 0.0, 0.0, 0.0, 0.0, 0.0, 0.0, 0.0, 0.0, 0.0, 0.0, 0.0, 0.0, 0.0, 0.0, 0.0, 0.0, 0.0, 0.0, 0.0, 0.0, 0.0, 0.0, 0.0, 0.0, 0.0, 0.0, 0.0, 0.0, 0.0, 0.0, 0.0, 0.0, 0.0, 0.0, 0.0, 0.0, 0.0, 0.4076, 0.7348, 0.4076, 0.7348, 0.0, 0.0, 0.0, 0.0, 0.4076, 0.7348, 0.4076, 0.7348, 0.4076, 0.7348, 0.4076, 0.7348, 0.0, 0.0, 0.0, 0.0, 0.4076, 0.5144, 0.4076, 0.5144, 0.0, 0.0, 0.0, 0.0, 0.0, 0.0, 0.0, 0.0, 0.0, 0.0, 0.0, 0.0, 0.0, 0.0, 0.0, 0.0, 0.4076, 0.5144, 0.4076, 0.5144, 0.4076, 0.5144, 0.4076, 0.5144, 0.0, 0.0, 0.0, 0.0, 0.0, 0.0, 0.0, 0.0, 0.4076, 0.5144, 0.4076, 0.5144, 0.4076, 0.5144, 0.4076, 0.5144, 0.4076, 0.5144, 0.4076, 0.5144, 0.4076, 0.5144, 0.4076, 0.5144, 0.0, 0.0, 0.0, 0.0, 0.4076, 0.5144, 0.4076, 0.5144, 0.4076, 0.5144, 0.4076, 0.5144, 0.4076, 0.5144, 0.4076, 0.5144, 0.4076, 0.5144, 0.4076, 0.5144, 0.4076, 0.5144, 0.4076, 0.5144, 0.4076, 0.5144, 0.4076, 0.5144, 0.0, 0.0, 0.0, 0.0, 0.0, 0.0, 0.0, 0.0, 0.4076, 0.7348, 0.3671, 0.6568, 0.3671, 0.4684, 0.4076, 0.5144, 0.0, 0.0, 0.0, 0.0, 0.3671, 0.6568, 0.4076, 0.7348, 0.4076, 0.5144, 0.3671, 0.4684, 0.0, 0.0, 0.0, 0.0, 0.0, 0.0, 0.0, 0.0, 0.0, 0.0, 0.0, 0.0, 0.4076, 0.7348, 0.0, 0.0, 0.0, 0.0, 0.4076, 0.7348, 0.4076, 0.7348, 0.4076, 0.7348, 0.0, 0.0, 0.2518, 0.4539, 0.2518, 0.4539, 0.0, 0.0, 0.0, 0.0, 0.0, 0.0, 0.0, 0.0, 0.2518, 0.4539, 0.0, 0.0, 0.0, 0.0, 0.2518, 0.4539, 0.0, 0.0, 0.0, 0.0, 0.4076, 0.5144, 0.0, 0.0, 0.0, 0.0, 0.0, 0.0, 0.0, 0.0, 0.3671, 0.6568, 0.3671, 0.4684, 0.3671, 0.4684, 0.3671, 0.6568, 0.3671, 0.4684, 0.0, 0.0, 0.0, 0.0, 0.3671, 0.4684, 0.0, 0.0, 0.3671, 0.6568, 0.3671, 0.6568, 0.0, 0.0, 0.0, 0.0, 0.0, 0.0, 0.0, 0.0, 0.0, 0.0, 0.0, 0.0, 0.0, 0.0, 0.0, 0.0, 0.0, 0.0])
me_cube_003.materials.append(mat_material)
me_cube_003.materials.append(mat_material_001)
me_cube_003.materials.append(mat_material_002)
me_cube_003.update()
me_cube_004 = bpy.data.meshes.new('Cube.004')
me_cube_004.from_pydata([(1.679, 6.681, 0.0), (0.0, 6.681, 0.0), (4.317, -7.12, 2.096), (0.0, -7.595, 2.296), (4.317, -7.12, 0.7851), (0.0, -7.595, 0.585), (5.102, -7.347, 2.881), (0.0, -7.347, 2.881), (4.424, -6.681, 0.0), (0.0, -6.681, 0.0), (4.517, -7.595, 2.296), (0.0, -7.12, 2.096), (4.517, -7.595, 0.585), (0.0, -7.12, 0.7851), (5.102, 7.347, 2.881), (0.0, 7.347, 2.881), (5.102, -7.347, 0.0), (0.0, -7.347, 0.0), (4.417, -7.357, 2.196), (0.0, -7.357, 2.196), (0.0, -7.357, 0.6851), (4.417, -7.357, 0.6851), (2.878, -7.12, 2.096), (1.439, -7.12, 2.096), (2.878, -7.12, 0.7851), (1.439, -7.12, 0.7851), (3.093, -6.771, 1.881), (3.093, -6.771, 1.001), (4.102, -6.771, 1.001), (4.102, -6.771, 1.881), (0.2154, -6.771, 1.881), (0.2154, -6.771, 1.001), (1.224, -6.771, 1.001), (1.224, -6.771, 1.881), (1.654, -6.771, 1.881), (1.654, -6.771, 1.001), (2.663, -6.771, 1.001), (2.663, -6.771, 1.881), (3.158, -6.971, 1.816), (3.158, -6.971, 1.065), (4.037, -6.971, 1.065), (4.037, -6.971, 1.816), (0.28, -6.971, 1.816), (0.28, -6.971, 1.065), (1.159, -6.971, 1.065), (1.159, -6.971, 1.816), (1.719, -6.971, 1.816), (1.719, -6.971, 1.065), (2.598, -6.971, 1.065), (2.598, -6.971, 1.816)], [], [(1, 0, 8, 9), (38, 39, 40, 41), (6, 16, 14), (10, 6, 7, 3), (5, 17, 16, 12), (12, 16, 6, 10), (18, 10, 3, 19), (20, 5, 12, 21), (21, 12, 10, 18), (0, 1, 15, 14), (8, 0, 14), (9, 8, 16, 17), (16, 8, 14), (4, 21, 18, 2), (13, 20, 21, 4, 24, 25), (2, 18, 19, 11, 23, 22), (42, 43, 44, 45), (46, 47, 48, 49), (22, 24, 27, 26), (24, 4, 28, 27), (4, 2, 29, 28), (2, 22, 26, 29), (11, 13, 31, 30), (13, 25, 32, 31), (25, 23, 33, 32), (23, 11, 30, 33), (23, 25, 35, 34), (25, 24, 36, 35), (24, 22, 37, 36), (22, 23, 34, 37), (26, 27, 39, 38), (27, 28, 40, 39), (28, 29, 41, 40), (29, 26, 38, 41), (30, 31, 43, 42), (31, 32, 44, 43), (32, 33, 45, 44), (33, 30, 42, 45), (34, 35, 47, 46), (35, 36, 48, 47), (36, 37, 49, 48), (37, 34, 46, 49)])
me_cube_004.polygons.foreach_set('material_index', [0, 2, 0, 0, 0, 0, 1, 1, 1, 0, 0, 0, 0, 0, 0, 0, 2, 2, 2, 2, 2, 2, 2, 2, 2, 2, 2, 2, 2, 2, 1, 1, 1, 1, 1, 1, 1, 1, 1, 1, 1, 1])
_uv = me_cube_004.uv_layers.new(name='UVMap')
_uv.uv.foreach_set('vector', [0.3693, 0.3898, 0.3701, 0.4096, 0.3078, 0.6881, 0.2557, 0.6861, 0.2887, 0.7009, 0.2887, 0.7009, 0.2995, 0.7009, 0.2995, 0.7009, 0.3125, 0.7009, 0.3125, 0.7009, 0.375, 0.4375, 0.3053, 0.7009, 0.3125, 0.7009, 0.25, 0.7009, 0.25, 0.7009, 0.25, 0.7009, 0.25, 0.7009, 0.3125, 0.7009, 0.3053, 0.7009, 0.3053, 0.7009, 0.3125, 0.7009, 0.3125, 0.7009, 0.3053, 0.7009, 0.3041, 0.7009, 0.3053, 0.7009, 0.25, 0.7009, 0.25, 0.7009, 0.25, 0.7009, 0.25, 0.7009, 0.3053, 0.7009, 0.3041, 0.7009, 0.3041, 0.7009, 0.3053, 0.7009, 0.3053, 0.7009, 0.3041, 0.7009, 0.3701, 0.4096, 0.3693, 0.3898, 0.375, 0.375, 0.375, 0.4375, 0.3078, 0.6881, 0.3701, 0.4096, 0.375, 0.4375, 0.2557, 0.6861, 0.3078, 0.6881, 0.3125, 0.7009, 0.25, 0.7009, 0.3125, 0.7009, 0.3078, 0.6881, 0.375, 0.4375, 0.3029, 0.7009, 0.3041, 0.7009, 0.3041, 0.7009, 0.3029, 0.7009, 0.25, 0.7009, 0.25, 0.7009, 0.3041, 0.7009, 0.3029, 0.7009, 0.2853, 0.7009, 0.2676, 0.7009, 0.3029, 0.7009, 0.3041, 0.7009, 0.25, 0.7009, 0.25, 0.7009, 0.2676, 0.7009, 0.2853, 0.7009, 0.2534, 0.7009, 0.2534, 0.7009, 0.2642, 0.7009, 0.2642, 0.7009, 0.2711, 0.7009, 0.2711, 0.7009, 0.2818, 0.7009, 0.2818, 0.7009, 0.2853, 0.7009, 0.2853, 0.7009, 0.2879, 0.7009, 0.2879, 0.7009, 0.2853, 0.7009, 0.3029, 0.7009, 0.3002, 0.7009, 0.2879, 0.7009, 0.3029, 0.7009, 0.3029, 0.7009, 0.3002, 0.7009, 0.3002, 0.7009, 0.3029, 0.7009, 0.2853, 0.7009, 0.2879, 0.7009, 0.3002, 0.7009, 0.25, 0.7009, 0.25, 0.7009, 0.2526, 0.7009, 0.2526, 0.7009, 0.25, 0.7009, 0.2676, 0.7009, 0.265, 0.7009, 0.2526, 0.7009, 0.2676, 0.7009, 0.2676, 0.7009, 0.265, 0.7009, 0.265, 0.7009, 0.2676, 0.7009, 0.25, 0.7009, 0.2526, 0.7009, 0.265, 0.7009, 0.2676, 0.7009, 0.2676, 0.7009, 0.2703, 0.7009, 0.2703, 0.7009, 0.2676, 0.7009, 0.2853, 0.7009, 0.2826, 0.7009, 0.2703, 0.7009, 0.2853, 0.7009, 0.2853, 0.7009, 0.2826, 0.7009, 0.2826, 0.7009, 0.2853, 0.7009, 0.2676, 0.7009, 0.2703, 0.7009, 0.2826, 0.7009, 0.2879, 0.7009, 0.2879, 0.7009, 0.2887, 0.7009, 0.2887, 0.7009, 0.2879, 0.7009, 0.3002, 0.7009, 0.2995, 0.7009, 0.2887, 0.7009, 0.3002, 0.7009, 0.3002, 0.7009, 0.2995, 0.7009, 0.2995, 0.7009, 0.3002, 0.7009, 0.2879, 0.7009, 0.2887, 0.7009, 0.2995, 0.7009, 0.2526, 0.7009, 0.2526, 0.7009, 0.2534, 0.7009, 0.2534, 0.7009, 0.2526, 0.7009, 0.265, 0.7009, 0.2642, 0.7009, 0.2534, 0.7009, 0.265, 0.7009, 0.265, 0.7009, 0.2642, 0.7009, 0.2642, 0.7009, 0.265, 0.7009, 0.2526, 0.7009, 0.2534, 0.7009, 0.2642, 0.7009, 0.2703, 0.7009, 0.2703, 0.7009, 0.2711, 0.7009, 0.2711, 0.7009, 0.2703, 0.7009, 0.2826, 0.7009, 0.2818, 0.7009, 0.2711, 0.7009, 0.2826, 0.7009, 0.2826, 0.7009, 0.2818, 0.7009, 0.2818, 0.7009, 0.2826, 0.7009, 0.2703, 0.7009, 0.2711, 0.7009, 0.2818, 0.7009])
me_cube_004.materials.append(mat_material)
me_cube_004.materials.append(mat_material_001)
me_cube_004.materials.append(mat_material_002)
me_cube_004.update()
me_cube_006 = bpy.data.meshes.new('Cube.006')
me_cube_006.from_pydata([(-12.07, -3.559, -3.083), (-12.12, -3.559, -1.106), (-10.2, 5.708, -4.352), (-10.2, 5.708, -0.1438), (-15.95, 5.708, -2.797), (-15.95, 5.708, -4.352), (-14.05, -3.559, -3.132), (-14.1, -3.559, -1.156), (-10.2, -4.168, -0.1438), (-10.2, -4.168, -4.352), (-15.95, -4.168, 0.3737), (-15.95, -4.168, -4.352), (-7.676, 7.602, -3.241), (-7.676, 7.602, -0.1438), (-7.587, 6.733, -0.3816), (-7.676, -6.061, -3.241), (-7.587, -5.472, -2.96), (-7.676, -6.061, -0.1438), (-7.587, -5.472, -0.3816), (-7.677, -4.444, -3.241), (-7.587, -3.915, -2.96), (-7.587, 6.733, -2.96), (-10.45, -4.025, -4.109), (-10.45, -4.025, -0.3701), (-15.71, -4.025, 0.1137), (-15.71, -4.025, -4.109), (-11.69, -3.559, -2.084), (-14.48, -3.559, -2.154), (-13.12, -3.559, -0.7218), (-13.05, -3.559, -3.517), (-10.69, -3.882, -2.232), (-10.69, -3.882, -3.867), (-15.47, -3.882, -2.007), (-15.47, -3.882, -3.867), (-13.08, -3.882, -0.3714), (-15.47, -3.882, -0.1463), (-13.08, -3.882, -3.867), (-10.69, -3.882, -0.5964), (-11.78, -3.559, -2.622), (-14.36, -3.559, -2.687), (-13.65, -3.559, -0.8416), (-13.59, -3.559, -3.424), (-11.81, -3.559, -1.552), (-14.39, -3.559, -1.617), (-12.58, -3.559, -0.8148), (-12.52, -3.559, -3.397), (-13.05, -4.991, -3.517), (-11.69, -4.991, -2.084), (-11.78, -4.991, -2.622), (-12.07, -4.991, -3.083), (-14.36, -4.991, -2.687), (-14.05, -4.991, -3.132), (-13.65, -4.991, -0.8416), (-14.1, -4.991, -1.156), (-13.59, -4.991, -3.424), (-11.81, -4.991, -1.552), (-14.39, -4.991, -1.617), (-14.48, -4.991, -2.154), (-12.58, -4.991, -0.8148), (-13.12, -4.991, -0.7218), (-12.52, -4.991, -3.397), (-12.12, -4.991, -1.106), (-13.06, -4.809, -3.241), (-11.96, -4.809, -2.091), (-12.04, -4.809, -2.523), (-12.27, -4.809, -2.893), (-14.11, -4.809, -2.575), (-13.86, -4.809, -2.932), (-13.54, -4.809, -1.094), (-13.9, -4.809, -1.346), (-13.49, -4.809, -3.166), (-12.06, -4.809, -1.664), (-14.13, -4.809, -1.716), (-14.21, -4.809, -2.148), (-12.68, -4.809, -1.072), (-13.11, -4.809, -0.9977), (-12.63, -4.809, -3.145), (-12.31, -4.809, -1.306), (-13.06, -3.961, -3.241), (-11.96, -3.961, -2.091), (-12.04, -3.961, -2.523), (-12.27, -3.961, -2.893), (-14.11, -3.961, -2.575), (-13.86, -3.961, -2.932), (-13.54, -3.961, -1.094), (-13.9, -3.961, -1.346), (-13.49, -3.961, -3.166), (-12.06, -3.961, -1.664), (-14.13, -3.961, -1.716), (-14.21, -3.961, -2.148), (-12.68, -3.961, -1.072), (-13.11, -3.961, -0.9977), (-12.63, -3.961, -3.145), (-12.31, -3.961, -1.306), (-13.54, -4.9, -3.295), (-13.05, -4.9, -3.379), (-11.83, -4.9, -2.088), (-11.93, -4.9, -1.608), (-12.22, -4.9, -1.206), (-14.26, -4.9, -1.667), (-14.34, -4.9, -2.151), (-14.0, -4.9, -1.251), (-12.63, -4.9, -0.9436), (-13.12, -4.9, -0.8598), (-12.57, -4.9, -3.271), (-12.17, -4.9, -2.988), (-11.91, -4.9, -2.572), (-14.24, -4.9, -2.631), (-13.95, -4.9, -3.032), (-13.6, -4.9, -0.9677)], [], [(3, 8, 17, 13), (8, 4, 10), (9, 15, 17, 8), (19, 15, 9), (5, 11, 10, 4), (2, 5, 4, 3), (38, 26, 47, 48), (9, 11, 5, 2), (3, 4, 8), (22, 9, 8, 23), (24, 10, 11, 25), (23, 8, 10, 24), (25, 11, 9, 22), (12, 2, 3, 13), (12, 19, 9, 2), (12, 21, 20, 19), (18, 17, 15, 16), (14, 13, 17, 18), (19, 20, 16, 15), (13, 14, 21, 12), (33, 25, 22, 31, 36), (37, 23, 24, 35, 34), (35, 24, 25, 33, 32), (31, 22, 23, 37, 30), (43, 27, 57, 56), (45, 0, 49, 60), (26, 42, 55, 47), (38, 31, 30), (39, 32, 33), (40, 34, 35), (41, 33, 36), (42, 30, 37), (43, 35, 32), (44, 37, 34), (45, 36, 31), (1, 44, 58, 61), (6, 41, 54, 51), (7, 43, 56, 53), (40, 7, 53, 52), (42, 1, 61, 55), (39, 6, 51, 50), (41, 29, 46, 54), (0, 38, 48, 49), (28, 40, 52, 59), (29, 45, 60, 46), (27, 39, 50, 57), (44, 28, 59, 58), (30, 26, 38), (38, 0, 31), (33, 6, 39), (39, 27, 32), (35, 7, 40), (40, 28, 34), (36, 29, 41), (41, 6, 33), (37, 1, 42), (42, 26, 30), (32, 27, 43), (43, 7, 35), (34, 28, 44), (44, 1, 37), (31, 0, 45), (45, 29, 36), (94, 95, 62, 70), (96, 97, 71, 63), (97, 98, 77, 71), (99, 100, 73, 72), (101, 99, 72, 69), (102, 103, 75, 74), (98, 102, 74, 77), (95, 104, 76, 62), (105, 106, 64, 65), (104, 105, 65, 76), (106, 96, 63, 64), (107, 108, 67, 66), (100, 107, 66, 73), (109, 101, 69, 68), (103, 109, 68, 75), (108, 94, 70, 67), (77, 74, 90, 93), (62, 76, 92, 78), (65, 64, 80, 81), (76, 65, 81, 92), (64, 63, 79, 80), (66, 67, 83, 82), (73, 66, 82, 89), (68, 69, 85, 84), (75, 68, 84, 91), (67, 70, 86, 83), (70, 62, 78, 86), (63, 71, 87, 79), (71, 77, 93, 87), (72, 73, 89, 88), (69, 72, 88, 85), (74, 75, 91, 90), (88, 82, 92), (92, 81, 80), (80, 79, 87), (87, 93, 90), (90, 91, 84), (84, 85, 88), (88, 89, 82), (82, 83, 92), (83, 86, 92), (86, 78, 92), (92, 80, 87), (87, 90, 92), (90, 84, 92), (84, 88, 92), (51, 54, 94, 108), (59, 52, 109, 103), (52, 53, 101, 109), (57, 50, 107, 100), (50, 51, 108, 107), (48, 47, 96, 106), (60, 49, 105, 104), (49, 48, 106, 105), (46, 60, 104, 95), (61, 58, 102, 98), (58, 59, 103, 102), (53, 56, 99, 101), (56, 57, 100, 99), (55, 61, 98, 97), (47, 55, 97, 96), (54, 46, 95, 94)])
me_cube_006.polygons.foreach_set('use_smooth', [True] * 125)
me_cube_006.polygons.foreach_set('material_index', [0, 0, 0, 0, 0, 0, 2, 0, 0, 1, 1, 1, 1, 0, 0, 0, 0, 0, 0, 0, 0, 0, 0, 0, 2, 2, 2, 2, 2, 2, 2, 2, 2, 2, 2, 2, 2, 2, 2, 2, 2, 2, 2, 2, 2, 2, 2, 2, 2, 2, 2, 2, 2, 2, 2, 2, 2, 2, 2, 2, 2, 2, 2, 1, 1, 1, 1, 1, 1, 1, 1, 1, 1, 1, 1, 1, 1, 1, 1, 2, 2, 2, 2, 2, 2, 2, 2, 2, 2, 2, 2, 2, 2, 2, 2, 2, 2, 2, 2, 2, 2, 2, 2, 2, 2, 2, 2, 2, 2, 2, 2, 2, 2, 2, 2, 2, 2, 2, 2, 2, 2, 2, 2, 2, 2])
_k = set([(0, 38), (0, 45), (1, 42), (1, 44), (2, 5), (2, 9), (2, 12), (3, 4), (3, 8), (3, 13), (4, 5), (4, 8), (4, 10), (5, 11), (6, 39), (6, 41), (7, 40), (7, 43), (8, 9), (8, 10), (8, 17), (9, 11), (9, 15), (10, 11), (10, 24), (11, 25), (12, 13), (12, 19), (13, 17), (15, 17), (15, 19), (22, 23), (22, 25), (23, 24), (24, 25), (26, 38), (26, 42), (27, 39), (27, 43), (28, 40), (28, 44), (29, 41), (29, 45), (46, 54), (46, 60), (47, 48), (47, 55), (48, 49), (49, 60), (50, 51), (50, 57), (51, 54), (52, 53), (52, 59), (53, 56), (55, 61), (56, 57), (58, 59), (58, 61), (62, 70), (62, 76), (63, 64), (63, 71), (64, 65), (65, 76), (66, 67), (66, 73), (67, 70), (68, 69), (68, 75), (69, 72), (71, 77), (72, 73), (74, 75), (74, 77), (78, 86), (78, 92), (79, 80), (79, 87), (80, 81), (81, 92), (82, 83), (82, 89), (83, 86), (84, 85), (84, 91), (85, 88), (87, 93), (88, 89), (90, 91), (90, 93)])
me_cube_006.attributes.new('sharp_edge', 'BOOLEAN', 'EDGE').data.foreach_set('value', [ (min(e.vertices), max(e.vertices)) in _k for e in me_cube_006.edges])
_uv = me_cube_006.uv_layers.new(name='UVMap')
_uv.uv.foreach_set('vector', [0.625, 0.5, 0.625, 0.75, 0.6531, 0.75, 0.6531, 0.5, 0.625, 0.75, 0.625, 0.5, 0.625, 0.75, 0.375, 0.75, 0.375, 0.7781, 0.625, 0.7781, 0.625, 0.75, 0.3469, 0.7279, 0.3469, 0.75, 0.375, 0.75, 0.375, 0.5, 0.375, 0.75, 0.625, 0.75, 0.625, 0.5, 0.375, 0.5, 0.375, 0.5, 0.625, 0.5, 0.625, 0.5, 0.4671, 0.75, 0.4985, 0.75, 0.4985, 0.75, 0.4671, 0.75, 0.375, 0.75, 0.375, 0.75, 0.375, 0.5, 0.375, 0.5, 0.625, 0.5, 0.625, 0.5, 0.625, 0.75, 0.3892, 0.75, 0.375, 0.75, 0.625, 0.75, 0.6108, 0.75, 0.6119, 0.75, 0.625, 0.75, 0.375, 0.75, 0.3881, 0.75, 0.6108, 0.75, 0.625, 0.75, 0.625, 0.75, 0.6119, 0.75, 0.3881, 0.75, 0.375, 0.75, 0.375, 0.75, 0.3892, 0.75, 0.375, 0.4719, 0.375, 0.5, 0.625, 0.5, 0.625, 0.4719, 0.3469, 0.5, 0.3469, 0.7279, 0.375, 0.75, 0.375, 0.5, 0.3469, 0.5, 0.3438, 0.5, 0.3437, 0.7254, 0.3469, 0.7279, 0.625, 0.7812, 0.625, 0.7781, 0.375, 0.7781, 0.375, 0.7812, 0.6562, 0.5, 0.6531, 0.5, 0.6531, 0.75, 0.6562, 0.75, 0.3469, 0.7279, 0.3437, 0.7254, 0.3438, 0.75, 0.3469, 0.75, 0.625, 0.4719, 0.625, 0.4688, 0.375, 0.4688, 0.375, 0.4719, 0.4011, 0.75, 0.3881, 0.75, 0.3892, 0.75, 0.4033, 0.75, 0.4022, 0.75, 0.5967, 0.75, 0.6108, 0.75, 0.6119, 0.75, 0.5989, 0.75, 0.5978, 0.75, 0.5989, 0.75, 0.6119, 0.75, 0.3881, 0.75, 0.4011, 0.75, 0.5, 0.75, 0.4033, 0.75, 0.3892, 0.75, 0.6108, 0.75, 0.5967, 0.75, 0.5, 0.75, 0.5348, 0.75, 0.5014, 0.75, 0.5014, 0.75, 0.5348, 0.75, 0.4347, 0.75, 0.4358, 0.75, 0.4358, 0.75, 0.4347, 0.75, 0.4985, 0.75, 0.5313, 0.75, 0.5313, 0.75, 0.4985, 0.75, 0.4671, 0.75, 0.4033, 0.75, 0.5, 0.75, 0.4665, 0.75, 0.5, 0.75, 0.4011, 0.75, 0.5673, 0.75, 0.5978, 0.75, 0.5989, 0.75, 0.4326, 0.75, 0.4011, 0.75, 0.4022, 0.75, 0.5313, 0.75, 0.5, 0.75, 0.5967, 0.75, 0.5348, 0.75, 0.5989, 0.75, 0.5, 0.75, 0.5652, 0.75, 0.5967, 0.75, 0.5978, 0.75, 0.4347, 0.75, 0.4022, 0.75, 0.4033, 0.75, 0.5641, 0.75, 0.5652, 0.75, 0.5652, 0.75, 0.5641, 0.75, 0.4316, 0.75, 0.4326, 0.75, 0.4326, 0.75, 0.4316, 0.75, 0.5683, 0.75, 0.5348, 0.75, 0.5348, 0.75, 0.5683, 0.75, 0.5673, 0.75, 0.5683, 0.75, 0.5683, 0.75, 0.5673, 0.75, 0.5313, 0.75, 0.5641, 0.75, 0.5641, 0.75, 0.5313, 0.75, 0.4665, 0.75, 0.4316, 0.75, 0.4316, 0.75, 0.4665, 0.75, 0.4326, 0.75, 0.4336, 0.75, 0.4336, 0.75, 0.4326, 0.75, 0.4358, 0.75, 0.4671, 0.75, 0.4671, 0.75, 0.4358, 0.75, 0.5663, 0.75, 0.5673, 0.75, 0.5673, 0.75, 0.5663, 0.75, 0.4336, 0.75, 0.4347, 0.75, 0.4347, 0.75, 0.4336, 0.75, 0.5014, 0.75, 0.4665, 0.75, 0.4665, 0.75, 0.5014, 0.75, 0.5652, 0.75, 0.5663, 0.75, 0.5663, 0.75, 0.5652, 0.75, 0.5, 0.75, 0.4985, 0.75, 0.4671, 0.75, 0.4671, 0.75, 0.4358, 0.75, 0.4033, 0.75, 0.4011, 0.75, 0.4316, 0.75, 0.4665, 0.75, 0.4665, 0.75, 0.5014, 0.75, 0.5, 0.75, 0.5989, 0.75, 0.5683, 0.75, 0.5673, 0.75, 0.5673, 0.75, 0.5663, 0.75, 0.5978, 0.75, 0.4022, 0.75, 0.4336, 0.75, 0.4326, 0.75, 0.4326, 0.75, 0.4316, 0.75, 0.4011, 0.75, 0.5967, 0.75, 0.5641, 0.75, 0.5313, 0.75, 0.5313, 0.75, 0.4985, 0.75, 0.5, 0.75, 0.5, 0.75, 0.5014, 0.75, 0.5348, 0.75, 0.5348, 0.75, 0.5683, 0.75, 0.5989, 0.75, 0.5978, 0.75, 0.5663, 0.75, 0.5652, 0.75, 0.5652, 0.75, 0.5641, 0.75, 0.5967, 0.75, 0.4033, 0.75, 0.4358, 0.75, 0.4347, 0.75, 0.4347, 0.75, 0.4336, 0.75, 0.4022, 0.75, 0.4326, 0.75, 0.4336, 0.75, 0.4336, 0.75, 0.4326, 0.75, 0.4985, 0.75, 0.5313, 0.75, 0.5313, 0.75, 0.4985, 0.75, 0.5313, 0.75, 0.5641, 0.75, 0.5641, 0.75, 0.5313, 0.75, 0.5348, 0.75, 0.5014, 0.75, 0.5014, 0.75, 0.5348, 0.75, 0.5683, 0.75, 0.5348, 0.75, 0.5348, 0.75, 0.5683, 0.75, 0.5652, 0.75, 0.5663, 0.75, 0.5663, 0.75, 0.5652, 0.75, 0.5641, 0.75, 0.5652, 0.75, 0.5652, 0.75, 0.5641, 0.75, 0.4336, 0.75, 0.4347, 0.75, 0.4347, 0.75, 0.4336, 0.75, 0.4358, 0.75, 0.4671, 0.75, 0.4671, 0.75, 0.4358, 0.75, 0.4347, 0.75, 0.4358, 0.75, 0.4358, 0.75, 0.4347, 0.75, 0.4671, 0.75, 0.4985, 0.75, 0.4985, 0.75, 0.4671, 0.75, 0.4665, 0.75, 0.4316, 0.75, 0.4316, 0.75, 0.4665, 0.75, 0.5014, 0.75, 0.4665, 0.75, 0.4665, 0.75, 0.5014, 0.75, 0.5673, 0.75, 0.5683, 0.75, 0.5683, 0.75, 0.5673, 0.75, 0.5663, 0.75, 0.5673, 0.75, 0.5673, 0.75, 0.5663, 0.75, 0.4316, 0.75, 0.4326, 0.75, 0.4326, 0.75, 0.4316, 0.75, 0.5641, 0.75, 0.5652, 0.75, 0.5652, 0.75, 0.5641, 0.75, 0.4336, 0.75, 0.4347, 0.75, 0.4347, 0.75, 0.4336, 0.75, 0.4358, 0.75, 0.4671, 0.75, 0.4671, 0.75, 0.4358, 0.75, 0.4347, 0.75, 0.4358, 0.75, 0.4358, 0.75, 0.4347, 0.75, 0.4671, 0.75, 0.4985, 0.75, 0.4985, 0.75, 0.4671, 0.75, 0.4665, 0.75, 0.4316, 0.75, 0.4316, 0.75, 0.4665, 0.75, 0.5014, 0.75, 0.4665, 0.75, 0.4665, 0.75, 0.5014, 0.75, 0.5673, 0.75, 0.5683, 0.75, 0.5683, 0.75, 0.5673, 0.75, 0.5663, 0.75, 0.5673, 0.75, 0.5673, 0.75, 0.5663, 0.75, 0.4316, 0.75, 0.4326, 0.75, 0.4326, 0.75, 0.4316, 0.75, 0.4326, 0.75, 0.4336, 0.75, 0.4336, 0.75, 0.4326, 0.75, 0.4985, 0.75, 0.5313, 0.75, 0.5313, 0.75, 0.4985, 0.75, 0.5313, 0.75, 0.5641, 0.75, 0.5641, 0.75, 0.5313, 0.75, 0.5348, 0.75, 0.5014, 0.75, 0.5014, 0.75, 0.5348, 0.75, 0.5683, 0.75, 0.5348, 0.75, 0.5348, 0.75, 0.5683, 0.75, 0.5652, 0.75, 0.5663, 0.75, 0.5663, 0.75, 0.5652, 0.75, 0.5348, 0.75, 0.4665, 0.75, 0.4347, 0.75, 0.4347, 0.75, 0.4358, 0.75, 0.4671, 0.75, 0.4671, 0.75, 0.4985, 0.75, 0.5313, 0.75, 0.5313, 0.75, 0.5641, 0.75, 0.5652, 0.75, 0.5652, 0.75, 0.5663, 0.75, 0.5673, 0.75, 0.5673, 0.75, 0.5683, 0.75, 0.5348, 0.75, 0.5348, 0.75, 0.5014, 0.75, 0.4665, 0.75, 0.4665, 0.75, 0.4316, 0.75, 0.4347, 0.75, 0.4316, 0.75, 0.4326, 0.75, 0.4347, 0.75, 0.4326, 0.75, 0.4336, 0.75, 0.4347, 0.75, 0.4347, 0.75, 0.4671, 0.75, 0.5313, 0.75, 0.5313, 0.75, 0.5652, 0.75, 0.4347, 0.75, 0.5652, 0.75, 0.5673, 0.75, 0.4347, 0.75, 0.5673, 0.75, 0.5348, 0.75, 0.4347, 0.75, 0.4316, 0.75, 0.4326, 0.75, 0.4326, 0.75, 0.4316, 0.75, 0.5663, 0.75, 0.5673, 0.75, 0.5673, 0.75, 0.5663, 0.75, 0.5673, 0.75, 0.5683, 0.75, 0.5683, 0.75, 0.5673, 0.75, 0.5014, 0.75, 0.4665, 0.75, 0.4665, 0.75, 0.5014, 0.75, 0.4665, 0.75, 0.4316, 0.75, 0.4316, 0.75, 0.4665, 0.75, 0.4671, 0.75, 0.4985, 0.75, 0.4985, 0.75, 0.4671, 0.75, 0.4347, 0.75, 0.4358, 0.75, 0.4358, 0.75, 0.4347, 0.75, 0.4358, 0.75, 0.4671, 0.75, 0.4671, 0.75, 0.4358, 0.75, 0.4336, 0.75, 0.4347, 0.75, 0.4347, 0.75, 0.4336, 0.75, 0.5641, 0.75, 0.5652, 0.75, 0.5652, 0.75, 0.5641, 0.75, 0.5652, 0.75, 0.5663, 0.75, 0.5663, 0.75, 0.5652, 0.75, 0.5683, 0.75, 0.5348, 0.75, 0.5348, 0.75, 0.5683, 0.75, 0.5348, 0.75, 0.5014, 0.75, 0.5014, 0.75, 0.5348, 0.75, 0.5313, 0.75, 0.5641, 0.75, 0.5641, 0.75, 0.5313, 0.75, 0.4985, 0.75, 0.5313, 0.75, 0.5313, 0.75, 0.4985, 0.75, 0.4326, 0.75, 0.4336, 0.75, 0.4336, 0.75, 0.4326, 0.75])
me_cube_006.materials.append(mat_material)
me_cube_006.materials.append(mat_material_001)
me_cube_006.materials.append(mat_material_002)
me_cube_006.update()
me_cube_007 = bpy.data.meshes.new('Cube.007')
me_cube_007.from_pydata([(5.102, -8.372, -0.1438), (5.102, -8.372, -1.884), (5.102, 9.913, -0.1438), (0.0, 9.913, -0.1438), (0.0, -8.372, -1.884), (0.0, -8.372, -0.1438), (5.102, -4.781, -1.884), (0.0, -4.781, -1.884), (7.4, 8.019, -2.996), (7.587, 6.733, -2.96), (7.4, 8.019, -0.1438), (7.4, -6.479, -2.996), (7.4, -6.479, -0.1438), (7.399, -4.505, -2.995), (7.587, -3.915, -2.96), (7.587, -5.472, -2.96), (7.587, -5.472, -0.3816), (7.587, 6.733, -0.3816), (5.102, 9.913, -1.884), (0.0, 9.913, -1.884), (5.102, -8.372, -1.592), (0.0, -8.372, -1.592), (7.4, -6.479, -2.517), (7.587, -5.472, -2.527)], [], [(19, 3, 2, 18), (7, 6, 1, 4), (2, 3, 5, 0), (20, 0, 5, 21), (18, 8, 13, 6), (6, 13, 11, 1), (10, 2, 0, 12), (22, 12, 0, 20), (9, 14, 13, 8), (22, 11, 15, 23), (10, 12, 16, 17), (14, 15, 11, 13), (17, 9, 8, 10), (18, 2, 10, 8), (12, 22, 23, 16), (11, 22, 20, 1), (1, 20, 21, 4), (9, 17, 16, 23), (14, 9, 23, 15)])
me_cube_007.polygons.foreach_set('material_index', [0, 0, 0, 0, 0, 0, 0, 0, 0, 1, 0, 0, 0, 0, 0, 1, 1, 0, 1])
_uv = me_cube_007.uv_layers.new(name='UVMap')
_uv.uv.foreach_set('vector', [0.375, 0.375, 0.625, 0.375, 0.625, 0.4375, 0.375, 0.4375, 0.25, 0.7009, 0.3125, 0.7009, 0.3125, 0.75, 0.25, 0.75, 0.6875, 0.5, 0.75, 0.5, 0.75, 0.75, 0.6875, 0.75, 0.4169, 0.8125, 0.625, 0.8125, 0.625, 0.875, 0.4169, 0.875, 0.3125, 0.5, 0.3406, 0.5, 0.3406, 0.723, 0.3125, 0.7009, 0.3125, 0.7009, 0.3406, 0.723, 0.3406, 0.75, 0.3125, 0.75, 0.6594, 0.5, 0.6875, 0.5, 0.6875, 0.75, 0.6594, 0.75, 0.4169, 0.7844, 0.625, 0.7844, 0.625, 0.8125, 0.4169, 0.8125, 0.3438, 0.5, 0.3437, 0.7254, 0.3406, 0.723, 0.3406, 0.5, 0.4169, 0.7844, 0.375, 0.7844, 0.375, 0.7812, 0.4169, 0.7812, 0.6594, 0.5, 0.6594, 0.75, 0.6562, 0.75, 0.6562, 0.5, 0.3437, 0.7254, 0.3438, 0.75, 0.3406, 0.75, 0.3406, 0.723, 0.625, 0.4688, 0.375, 0.4688, 0.375, 0.4656, 0.625, 0.4656, 0.375, 0.4375, 0.625, 0.4375, 0.625, 0.4656, 0.375, 0.4656, 0.625, 0.7844, 0.4169, 0.7844, 0.4169, 0.7812, 0.625, 0.7812, 0.375, 0.7844, 0.4169, 0.7844, 0.4169, 0.8125, 0.375, 0.8125, 0.375, 0.8125, 0.4169, 0.8125, 0.4169, 0.875, 0.375, 0.875, 0.0, 0.0, 0.0, 0.0, 0.0, 0.0, 0.0, 0.0, 0.0, 0.0, 0.0, 0.0, 0.0, 0.0, 0.0, 0.0])
me_cube_007.materials.append(mat_material)
me_cube_007.materials.append(mat_material_001)
me_cube_007.materials.append(mat_material_002)
me_cube_007.update()
me_cube_001 = bpy.data.meshes.new('Cube.001')
me_cube_001.from_pydata([(2.668, 0.0, 4.768e-07), (2.668, -8.662, 4.768e-07), (0.0, -8.662, 4.768e-07), (0.0, 0.0, 4.768e-07), (2.668, -8.718, -0.2968), (0.0, -8.718, -0.2968)], [], [(2, 1, 0, 3), (1, 2, 5, 4), (1, 4, 0), (3, 0, 4, 5)])
_uv = me_cube_001.uv_layers.new(name='UVMap')
_uv.uv.foreach_set('vector', [0.0, 0.0, 0.3671, 0.6568, 0.3671, 0.4684, 0.0, 0.0, 0.3671, 0.6568, 0.0, 0.0, 0.0, 0.0, 0.3671, 0.6568, 0.3671, 0.6568, 0.3671, 0.6568, 0.3671, 0.4684, 0.0, 0.0, 0.3671, 0.4684, 0.3671, 0.6568, 0.0, 0.0])
me_cube_001.materials.append(mat_material)
me_cube_001.materials.append(mat_material_001)
me_cube_001.materials.append(mat_material_002)
me_cube_001.update()
me_cube_008 = bpy.data.meshes.new('Cube.008')
me_cube_008.from_pydata([(1.045, -1.219, 2.907), (0.0, -1.219, 3.295), (1.058, 3.207, 2.922), (0.0, 3.207, 3.314), (0.0, 3.207, 0.1538), (1.058, 3.207, 0.4617), (1.045, -1.219, 0.4766), (0.0, -1.219, 0.08903), (0.0, 3.207, 1.692), (1.623, 3.207, 1.692), (1.603, -1.219, 1.692), (0.0, -1.219, 1.692), (0.0, 3.207, 2.461), (1.473, 3.207, 2.371), (1.456, -1.219, 2.363), (0.0, -1.219, 2.461), (0.5892, -1.219, 3.183), (0.5964, 3.207, 3.201), (0.5892, -1.219, 0.2013), (0.5626, 3.207, 0.2686), (0.8563, -1.219, 1.692), (0.8563, 3.207, 1.692), (0.7094, -1.219, 2.404), (0.7094, 3.207, 2.404), (1.473, 3.207, 1.013), (1.456, -1.219, 1.021), (0.0, -1.219, 0.9229), (0.0, 3.207, 0.9229), (0.7094, 3.207, 0.9803), (0.7094, -1.219, 0.9803), (1.057, 2.98, 2.921), (1.046, -0.9929, 2.908), (0.0, -0.9929, 3.296), (0.0, 2.98, 3.313), (0.0, 2.979, 0.1505), (0.0, -0.9906, 0.09237), (1.046, -0.993, 0.4758), (1.057, 2.98, 0.4625), (1.604, -0.993, 1.692), (1.621, 2.98, 1.692), (1.473, 2.98, 2.371), (1.457, -0.9929, 2.364), (0.564, 2.979, 0.2652), (0.5879, -0.9899, 0.2047), (0.5896, -0.9929, 3.184), (0.5961, 2.98, 3.2), (1.473, 2.98, 1.013), (1.457, -0.993, 1.02), (2.144, -0.9994, -3.163), (2.155, 2.973, -3.176), (2.57, 2.973, -2.626), (2.554, -0.9994, -2.618)], [], [(14, 41, 31, 0), (23, 12, 3, 17), (16, 0, 31, 44), (22, 14, 0, 16), (37, 5, 24, 46), (29, 25, 10, 20), (28, 27, 8, 21), (20, 10, 14, 22), (10, 38, 41, 14), (21, 8, 12, 23), (9, 21, 23, 13), (11, 20, 22, 15), (24, 28, 21, 9), (26, 29, 20, 11), (6, 36, 47, 25), (15, 22, 16, 1), (13, 23, 17, 2), (1, 16, 44, 32), (7, 18, 29, 26), (5, 19, 28, 24), (19, 4, 27, 28), (25, 47, 38, 10), (18, 6, 25, 29), (19, 5, 37, 42), (4, 19, 42, 34), (35, 43, 18, 7), (46, 24, 9, 39), (39, 9, 13, 40), (43, 36, 6, 18), (33, 45, 17, 3), (45, 30, 2, 17), (46, 47, 51, 50), (45, 33, 32, 44), (43, 35, 34, 42), (39, 40, 41, 38), (46, 39, 38, 47), (36, 43, 42, 37), (40, 30, 31, 41), (30, 45, 44, 31), (40, 13, 2, 30), (36, 37, 49, 48), (47, 36, 48, 51), (37, 46, 50, 49)])
me_cube_008.polygons.foreach_set('use_smooth', [True] * 43)
me_cube_008.polygons.foreach_set('material_index', [1, 2, 1, 2, 1, 2, 2, 2, 1, 2, 2, 2, 2, 2, 1, 2, 2, 1, 2, 2, 2, 1, 2, 1, 1, 1, 1, 1, 1, 1, 1, 2, 2, 2, 2, 2, 2, 2, 2, 1, 2, 2, 2])
_k = set([(36, 37), (36, 47), (36, 48), (37, 46), (37, 49), (46, 47), (46, 50), (47, 51), (48, 49), (50, 51)])
me_cube_008.attributes.new('sharp_edge', 'BOOLEAN', 'EDGE').data.foreach_set('value', [ (min(e.vertices), max(e.vertices)) in _k for e in me_cube_008.edges])
_uv = me_cube_008.uv_layers.new(name='UVMap')
_uv.uv.foreach_set('vector', [0.0, 0.0, 0.0, 0.0, 0.0, 0.0, 0.0, 0.0, 0.0, 0.0, 0.0, 0.0, 0.0, 0.0, 0.0, 0.0, 0.0, 0.0, 0.0, 0.0, 0.0, 0.0, 0.0, 0.0, 0.0, 0.0, 0.0, 0.0, 0.0, 0.0, 0.0, 0.0, 0.0, 0.0, 0.0, 0.0, 0.0, 0.0, 0.0, 0.0, 0.0, 0.0, 0.0, 0.0, 0.0, 0.0, 0.0, 0.0, 0.0, 0.0, 0.0, 0.0, 0.0, 0.0, 0.0, 0.0, 0.0, 0.0, 0.0, 0.0, 0.0, 0.0, 0.0, 0.0, 0.0, 0.0, 0.0, 0.0, 0.0, 0.0, 0.0, 0.0, 0.0, 0.0, 0.0, 0.0, 0.0, 0.0, 0.0, 0.0, 0.0, 0.0, 0.0, 0.0, 0.0, 0.0, 0.0, 0.0, 0.0, 0.0, 0.0, 0.0, 0.0, 0.0, 0.0, 0.0, 0.0, 0.0, 0.0, 0.0, 0.0, 0.0, 0.0, 0.0, 0.0, 0.0, 0.0, 0.0, 0.0, 0.0, 0.0, 0.0, 0.0, 0.0, 0.0, 0.0, 0.0, 0.0, 0.0, 0.0, 0.0, 0.0, 0.0, 0.0, 0.0, 0.0, 0.0, 0.0, 0.0, 0.0, 0.0, 0.0, 0.0, 0.0, 0.0, 0.0, 0.0, 0.0, 0.0, 0.0, 0.0, 0.0, 0.0, 0.0, 0.0, 0.0, 0.0, 0.0, 0.0, 0.0, 0.0, 0.0, 0.0, 0.0, 0.0, 0.0, 0.0, 0.0, 0.0, 0.0, 0.0, 0.0, 0.0, 0.0, 0.0, 0.0, 0.0, 0.0, 0.0, 0.0, 0.0, 0.0, 0.0, 0.0, 0.0, 0.0, 0.0, 0.0, 0.0, 0.0, 0.0, 0.0, 0.0, 0.0, 0.0, 0.0, 0.0, 0.0, 0.0, 0.0, 0.0, 0.0, 0.0, 0.0, 0.0, 0.0, 0.0, 0.0, 0.0, 0.0, 0.0, 0.0, 0.0, 0.0, 0.0, 0.0, 0.0, 0.0, 0.0, 0.0, 0.0, 0.0, 0.0, 0.0, 0.0, 0.0, 0.0, 0.0, 0.0, 0.0, 0.0, 0.0, 0.0, 0.0, 0.0, 0.0, 0.0, 0.0, 0.0, 0.0, 0.0, 0.0, 0.0, 0.0, 0.0, 0.0, 0.0, 0.0, 0.0, 0.0, 0.0, 0.0, 0.0, 0.0, 0.0, 0.0, 0.0, 0.0, 0.0, 0.0, 0.0, 0.0, 0.0, 0.0, 0.0, 0.0, 0.0, 0.0, 0.0, 0.0, 0.0, 0.0, 0.0, 0.0, 0.0, 0.0, 0.0, 0.0, 0.0, 0.0, 0.0, 0.0, 0.0, 0.0, 0.0, 0.0, 0.0, 0.0, 0.0, 0.0, 0.0, 0.0, 0.0, 0.0, 0.0, 0.0, 0.0, 0.0, 0.0, 0.0, 0.0, 0.0, 0.0, 0.0, 0.0, 0.0, 0.0, 0.0, 0.0, 0.0, 0.0, 0.0, 0.0, 0.0, 0.0, 0.0, 0.0, 0.0, 0.0, 0.0, 0.0, 0.0, 0.0, 0.0, 0.0, 0.0, 0.0, 0.0, 0.0, 0.0, 0.0, 0.0, 0.0, 0.0, 0.0, 0.0, 0.0, 0.0, 0.0, 0.0, 0.0, 0.0, 0.0, 0.0, 0.0, 0.0, 0.0, 0.0, 0.0, 0.0, 0.0, 0.0, 0.0, 0.0])
me_cube_008.materials.append(mat_material)
me_cube_008.materials.append(mat_material_001)
me_cube_008.materials.append(mat_material_002)
me_cube_008.update()
me_cube_009 = bpy.data.meshes.new('Cube.009')
me_cube_009.from_pydata([(1.105, 2.887, 3.185), (0.0, 2.887, 3.553), (0.0, 2.887, -0.1689), (1.105, 2.887, 0.1992), (1.86, 2.887, 1.692), (0.9628, -2.563, 2.993), (0.0, -2.563, 3.31), (0.9628, -2.563, 0.3912), (0.0, -2.563, 0.07433), (1.618, -2.563, 1.692), (0.0, -2.015, 1.692), (0.0, -1.397, 3.295), (0.0, -1.397, 0.08912), (0.9554, -1.404, 2.983), (0.9554, -1.404, 0.4011), (1.604, -1.398, 1.692), (0.5998, 2.887, 3.455), (0.5209, -2.563, 3.223), (0.5158, -1.393, 3.208), (1.656, 2.887, 2.55), (1.435, -2.563, 2.436), (1.418, -1.384, 2.427), (1.656, 2.887, 0.8335), (1.435, -2.563, 0.948), (1.418, -1.384, 0.9571), (0.5998, 2.887, -0.07101), (0.5209, -2.563, 0.1608), (0.5158, -1.393, 0.176), (0.2584, -1.393, 3.272), (1.557, -1.387, 1.33), (0.7527, -1.398, 0.2765), (1.202, -1.392, 2.749), (0.7527, -1.398, 3.107), (1.557, -1.387, 2.053), (1.202, -1.392, 0.6347), (0.2584, -1.393, 0.1118), (1.108, -2.393, 3.188), (1.046, -2.535, 3.105), (0.0, -2.535, 3.45), (0.0, -2.393, 3.554), (1.108, -2.393, 0.1954), (1.046, -2.535, 0.279), (0.0, -2.393, -0.1697), (0.0, -2.535, -0.06594), (1.862, -2.393, 1.692), (1.758, -2.535, 1.692), (0.5662, -2.535, 3.356), (0.5996, -2.393, 3.454), (1.56, -2.535, 2.501), (1.652, -2.393, 2.548), (1.56, -2.535, 0.8831), (1.652, -2.393, 0.8354), (0.5662, -2.535, 0.0278), (0.5996, -2.393, -0.07039)], [], [(39, 47, 16, 1), (48, 37, 5, 20), (40, 3, 22, 51), (44, 4, 19, 49), (41, 50, 23, 7), (45, 48, 20, 9), (52, 41, 7, 26), (37, 46, 17, 5), (7, 14, 30), (6, 11, 28), (5, 13, 31), (9, 15, 29), (10, 13, 32, 18, 28, 11), (10, 14, 34, 24, 29, 15), (10, 12, 35, 27, 30, 14), (10, 15, 33, 21, 31, 13), (17, 18, 32), (47, 36, 0, 16), (46, 38, 6, 17), (20, 21, 33), (51, 22, 4, 44), (23, 24, 34), (25, 3, 40, 53), (2, 25, 53, 42), (26, 27, 35), (50, 45, 9, 23), (43, 52, 26, 8), (27, 26, 30), (26, 7, 30), (18, 17, 28), (17, 6, 28), (21, 20, 31), (20, 5, 31), (24, 23, 29), (23, 9, 29), (13, 5, 32), (5, 17, 32), (15, 9, 33), (9, 20, 33), (14, 7, 34), (7, 23, 34), (12, 8, 35), (8, 26, 35), (47, 39, 38, 46), (51, 44, 45, 50), (53, 40, 41, 52), (49, 36, 37, 48), (36, 47, 46, 37), (44, 49, 48, 45), (40, 51, 50, 41), (42, 53, 52, 43), (49, 19, 0, 36)])
me_cube_009.polygons.foreach_set('use_smooth', [True] * 52)
me_cube_009.polygons.foreach_set('material_index', [2, 2, 2, 2, 2, 2, 2, 2, 2, 2, 2, 2, 3, 3, 3, 3, 2, 2, 2, 2, 2, 2, 2, 2, 2, 2, 2, 2, 2, 2, 2, 2, 2, 2, 2, 2, 2, 2, 2, 2, 2, 2, 2, 1, 1, 1, 1, 1, 1, 1, 1, 2])
_k = set([(5, 17), (5, 20), (6, 17), (7, 23), (7, 26), (8, 26), (9, 20), (9, 23), (11, 28), (12, 35), (13, 31), (13, 32), (14, 30), (14, 34), (15, 29), (15, 33), (18, 28), (18, 32), (21, 31), (21, 33), (24, 29), (24, 34), (27, 30), (27, 35), (36, 47), (36, 49), (37, 46), (37, 48), (38, 46), (39, 47), (40, 51), (40, 53), (41, 50), (41, 52), (42, 53), (43, 52), (44, 49), (44, 51), (45, 48), (45, 50)])
me_cube_009.attributes.new('sharp_edge', 'BOOLEAN', 'EDGE').data.foreach_set('value', [ (min(e.vertices), max(e.vertices)) in _k for e in me_cube_009.edges])
_uv = me_cube_009.uv_layers.new(name='UVMap')
_uv.uv.foreach_set('vector', [0.0, 0.0, 0.0, 0.0, 0.0, 0.0, 0.0, 0.0, 0.0, 0.0, 0.0, 0.0, 0.0, 0.0, 0.0, 0.0, 0.0, 0.0, 0.0, 0.0, 0.0, 0.0, 0.0, 0.0, 0.0, 0.0, 0.0, 0.0, 0.0, 0.0, 0.0, 0.0, 0.0, 0.0, 0.0, 0.0, 0.0, 0.0, 0.0, 0.0, 0.0, 0.0, 0.0, 0.0, 0.0, 0.0, 0.0, 0.0, 0.0, 0.0, 0.0, 0.0, 0.0, 0.0, 0.0, 0.0, 0.0, 0.0, 0.0, 0.0, 0.0, 0.0, 0.0, 0.0, 0.0, 0.0, 0.0, 0.0, 0.0, 0.0, 0.0, 0.0, 0.0, 0.0, 0.0, 0.0, 0.0, 0.0, 0.0, 0.0, 0.0, 0.0, 0.0, 0.0, 0.0, 0.0, 0.0, 0.0, 0.0, 0.0, 0.0, 0.0, 0.0, 0.0, 0.0, 0.0, 0.0, 0.0, 0.0, 0.0, 0.0, 0.0, 0.0, 0.0, 0.0, 0.0, 0.0, 0.0, 0.0, 0.0, 0.0, 0.0, 0.0, 0.0, 0.0, 0.0, 0.0, 0.0, 0.0, 0.0, 0.0, 0.0, 0.0, 0.0, 0.0, 0.0, 0.0, 0.0, 0.0, 0.0, 0.0, 0.0, 0.0, 0.0, 0.0, 0.0, 0.0, 0.0, 0.0, 0.0, 0.0, 0.0, 0.0, 0.0, 0.0, 0.0, 0.0, 0.0, 0.0, 0.0, 0.0, 0.0, 0.0, 0.0, 0.0, 0.0, 0.0, 0.0, 0.0, 0.0, 0.0, 0.0, 0.0, 0.0, 0.0, 0.0, 0.0, 0.0, 0.0, 0.0, 0.0, 0.0, 0.0, 0.0, 0.0, 0.0, 0.0, 0.0, 0.0, 0.0, 0.0, 0.0, 0.0, 0.0, 0.0, 0.0, 0.0, 0.0, 0.0, 0.0, 0.0, 0.0, 0.0, 0.0, 0.0, 0.0, 0.0, 0.0, 0.0, 0.0, 0.0, 0.0, 0.0, 0.0, 0.0, 0.0, 0.0, 0.0, 0.0, 0.0, 0.0, 0.0, 0.0, 0.0, 0.0, 0.0, 0.0, 0.0, 0.0, 0.0, 0.0, 0.0, 0.0, 0.0, 0.0, 0.0, 0.0, 0.0, 0.0, 0.0, 0.0, 0.0, 0.0, 0.0, 0.0, 0.0, 0.0, 0.0, 0.0, 0.0, 0.0, 0.0, 0.0, 0.0, 0.0, 0.0, 0.0, 0.0, 0.0, 0.0, 0.0, 0.0, 0.0, 0.0, 0.0, 0.0, 0.0, 0.0, 0.0, 0.0, 0.0, 0.0, 0.0, 0.0, 0.0, 0.0, 0.0, 0.0, 0.0, 0.0, 0.0, 0.0, 0.0, 0.0, 0.0, 0.0, 0.0, 0.0, 0.0, 0.0, 0.0, 0.0, 0.0, 0.0, 0.0, 0.0, 0.0, 0.0, 0.0, 0.0, 0.0, 0.0, 0.0, 0.0, 0.0, 0.0, 0.0, 0.0, 0.0, 0.0, 0.0, 0.0, 0.0, 0.0, 0.0, 0.0, 0.0, 0.0, 0.0, 0.0, 0.0, 0.0, 0.0, 0.0, 0.0, 0.0, 0.0, 0.0, 0.0, 0.0, 0.0, 0.0, 0.0, 0.0, 0.0, 0.0, 0.0, 0.0, 0.0, 0.0, 0.0, 0.0, 0.0, 0.0, 0.0, 0.0, 0.0, 0.0, 0.0, 0.0, 0.0, 0.0, 0.0, 0.0, 0.0, 0.0, 0.0, 0.0, 0.0, 0.0, 0.0, 0.0, 0.0, 0.0, 0.0, 0.0, 0.0, 0.0, 0.0, 0.0, 0.0, 0.0, 0.0, 0.0, 0.0, 0.0, 0.0, 0.0, 0.0, 0.0, 0.0, 0.0, 0.0, 0.0, 0.0, 0.0, 0.0, 0.0, 0.0, 0.0, 0.0, 0.0, 0.0, 0.0])
me_cube_009.materials.append(mat_material)
me_cube_009.materials.append(mat_material_001)
me_cube_009.materials.append(mat_material_002)
me_cube_009.materials.append(mat_material_003)
me_cube_009.update()
me_cube_010 = bpy.data.meshes.new('Cube.010')
me_cube_010.from_pydata([(1.097, -2.064, 3.125), (0.0, -2.064, 3.494), (1.095, 3.112, 3.123), (0.0, 3.112, 3.494), (0.0, 3.112, -0.1104), (1.095, 3.112, 0.261), (1.097, -2.064, 0.2585), (0.0, -2.064, -0.1106), (1.802, 3.112, 1.692), (1.804, -2.064, 1.692), (0.598, -2.064, 3.391), (0.5982, 3.112, 3.392), (1.609, 3.112, 2.504), (1.607, -2.064, 2.503), (1.609, 3.112, 0.8795), (1.607, -2.064, 0.8805), (0.598, -2.064, -0.007589), (0.5982, 3.112, -0.008217), (1.094, 2.875, 3.121), (1.097, -1.829, 3.125), (0.0, -1.829, 3.494), (0.0, 2.875, 3.494), (0.0, 2.875, -0.1104), (0.0, -1.829, -0.1105), (1.097, -1.829, 0.2586), (1.094, 2.875, 0.2633), (1.804, -1.829, 1.692), (1.801, 2.875, 1.692), (0.598, -1.829, 3.392), (0.5985, 2.875, 3.393), (1.611, 2.875, 2.506), (1.607, -1.829, 2.503), (1.611, 2.875, 0.8782), (1.607, -1.829, 0.8804), (0.5985, 2.875, -0.009036), (0.598, -1.829, -0.007639), (0.0, 3.112, 1.692)], [], [(13, 31, 19, 0), (10, 0, 19, 28), (25, 5, 14, 32), (36, 3, 11), (1, 10, 28, 20), (9, 26, 31, 13), (15, 33, 26, 9), (4, 17, 34, 22), (6, 24, 33, 15), (17, 5, 25, 34), (32, 14, 8, 27), (23, 35, 16, 7), (27, 8, 12, 30), (35, 24, 6, 16), (21, 29, 11, 3), (29, 18, 2, 11), (35, 23, 22, 34), (25, 32, 33, 24), (27, 30, 31, 26), (29, 21, 20, 28), (32, 27, 26, 33), (24, 35, 34, 25), (30, 18, 19, 31), (18, 29, 28, 19), (30, 12, 2, 18), (11, 2, 36), (2, 12, 36), (12, 8, 36), (8, 14, 36), (14, 5, 36), (5, 17, 36), (17, 4, 36)])
me_cube_010.polygons.foreach_set('use_smooth', [True] * 32)
me_cube_010.polygons.foreach_set('material_index', [1, 1, 1, 2, 1, 1, 1, 1, 1, 1, 1, 1, 1, 1, 1, 1, 2, 2, 2, 2, 2, 2, 2, 2, 1, 2, 2, 2, 2, 2, 2, 2])
_uv = me_cube_010.uv_layers.new(name='UVMap')
_uv.uv.foreach_set('vector', [0.0, 0.0, 0.0, 0.0, 0.0, 0.0, 0.0, 0.0, 0.0, 0.0, 0.0, 0.0, 0.0, 0.0, 0.0, 0.0, 0.0, 0.0, 0.0, 0.0, 0.0, 0.0, 0.0, 0.0, 0.0, 0.0, 0.0, 0.0, 0.0, 0.0, 0.0, 0.0, 0.0, 0.0, 0.0, 0.0, 0.0, 0.0, 0.0, 0.0, 0.0, 0.0, 0.0, 0.0, 0.0, 0.0, 0.0, 0.0, 0.0, 0.0, 0.0, 0.0, 0.0, 0.0, 0.0, 0.0, 0.0, 0.0, 0.0, 0.0, 0.0, 0.0, 0.0, 0.0, 0.0, 0.0, 0.0, 0.0, 0.0, 0.0, 0.0, 0.0, 0.0, 0.0, 0.0, 0.0, 0.0, 0.0, 0.0, 0.0, 0.0, 0.0, 0.0, 0.0, 0.0, 0.0, 0.0, 0.0, 0.0, 0.0, 0.0, 0.0, 0.0, 0.0, 0.0, 0.0, 0.0, 0.0, 0.0, 0.0, 0.0, 0.0, 0.0, 0.0, 0.0, 0.0, 0.0, 0.0, 0.0, 0.0, 0.0, 0.0, 0.0, 0.0, 0.0, 0.0, 0.0, 0.0, 0.0, 0.0, 0.0, 0.0, 0.0, 0.0, 0.0, 0.0, 0.0, 0.0, 0.0, 0.0, 0.0, 0.0, 0.0, 0.0, 0.0, 0.0, 0.0, 0.0, 0.0, 0.0, 0.0, 0.0, 0.0, 0.0, 0.0, 0.0, 0.0, 0.0, 0.0, 0.0, 0.0, 0.0, 0.0, 0.0, 0.0, 0.0, 0.0, 0.0, 0.0, 0.0, 0.0, 0.0, 0.0, 0.0, 0.0, 0.0, 0.0, 0.0, 0.0, 0.0, 0.0, 0.0, 0.0, 0.0, 0.0, 0.0, 0.0, 0.0, 0.0, 0.0, 0.0, 0.0, 0.0, 0.0, 0.0, 0.0, 0.0, 0.0, 0.0, 0.0, 0.0, 0.0, 0.0, 0.0, 0.0, 0.0, 0.0, 0.0, 0.0, 0.0, 0.0, 0.0, 0.0, 0.0, 0.0, 0.0, 0.0, 0.0, 0.0, 0.0, 0.0, 0.0, 0.0, 0.0, 0.0, 0.0, 0.0, 0.0, 0.0, 0.0, 0.0, 0.0, 0.0, 0.0, 0.0, 0.0, 0.0, 0.0, 0.0, 0.0, 0.0, 0.0, 0.0, 0.0, 0.0, 0.0, 0.0, 0.0, 0.0, 0.0])
me_cube_010.materials.append(mat_material)
me_cube_010.materials.append(mat_material_001)
me_cube_010.materials.append(mat_material_002)
me_cube_010.update()
me_cube_011 = bpy.data.meshes.new('Cube.011')
me_cube_011.from_pydata([(12.07, -3.559, -3.083), (12.12, -3.559, -1.106), (10.2, 5.708, -4.352), (10.2, 5.708, -0.1438), (15.95, 5.708, -2.797), (15.95, 5.708, -4.352), (14.05, -3.559, -3.132), (14.1, -3.559, -1.156), (10.2, -4.168, -0.1438), (10.2, -4.168, -4.352), (15.95, -4.168, 0.3737), (15.95, -4.168, -4.352), (7.676, 7.602, -3.241), (7.676, 7.602, -0.1438), (7.587, 6.733, -0.3816), (7.676, -6.061, -3.241), (7.587, -5.472, -2.96), (7.676, -6.061, -0.1438), (7.587, -5.472, -0.3816), (7.677, -4.444, -3.241), (7.587, -3.915, -2.96), (7.587, 6.733, -2.96), (10.45, -4.025, -4.109), (10.45, -4.025, -0.3701), (15.71, -4.025, 0.1137), (15.71, -4.025, -4.109), (11.69, -3.559, -2.084), (14.48, -3.559, -2.154), (13.12, -3.559, -0.7218), (13.05, -3.559, -3.517), (10.69, -3.882, -2.232), (10.69, -3.882, -3.867), (15.47, -3.882, -2.007), (15.47, -3.882, -3.867), (13.08, -3.882, -0.3714), (15.47, -3.882, -0.1463), (13.08, -3.882, -3.867), (10.69, -3.882, -0.5964), (11.78, -3.559, -2.622), (14.36, -3.559, -2.687), (13.65, -3.559, -0.8416), (13.59, -3.559, -3.424), (11.81, -3.559, -1.552), (14.39, -3.559, -1.617), (12.58, -3.559, -0.8148), (12.52, -3.559, -3.397), (13.05, -4.991, -3.517), (11.69, -4.991, -2.084), (11.78, -4.991, -2.622), (12.07, -4.991, -3.083), (14.36, -4.991, -2.687), (14.05, -4.991, -3.132), (13.65, -4.991, -0.8416), (14.1, -4.991, -1.156), (13.59, -4.991, -3.424), (11.81, -4.991, -1.552), (14.39, -4.991, -1.617), (14.48, -4.991, -2.154), (12.58, -4.991, -0.8148), (13.12, -4.991, -0.7218), (12.52, -4.991, -3.397), (12.12, -4.991, -1.106), (13.06, -4.809, -3.241), (11.96, -4.809, -2.091), (12.04, -4.809, -2.523), (12.27, -4.809, -2.893), (14.11, -4.809, -2.575), (13.86, -4.809, -2.932), (13.54, -4.809, -1.094), (13.9, -4.809, -1.346), (13.49, -4.809, -3.166), (12.06, -4.809, -1.664), (14.13, -4.809, -1.716), (14.21, -4.809, -2.148), (12.68, -4.809, -1.072), (13.11, -4.809, -0.9977), (12.63, -4.809, -3.145), (12.31, -4.809, -1.306), (13.06, -3.961, -3.241), (11.96, -3.961, -2.091), (12.04, -3.961, -2.523), (12.27, -3.961, -2.893), (14.11, -3.961, -2.575), (13.86, -3.961, -2.932), (13.54, -3.961, -1.094), (13.9, -3.961, -1.346), (13.49, -3.961, -3.166), (12.06, -3.961, -1.664), (14.13, -3.961, -1.716), (14.21, -3.961, -2.148), (12.68, -3.961, -1.072), (13.11, -3.961, -0.9977), (12.63, -3.961, -3.145), (12.31, -3.961, -1.306), (13.54, -4.9, -3.295), (13.05, -4.9, -3.379), (11.83, -4.9, -2.088), (11.93, -4.9, -1.608), (12.22, -4.9, -1.206), (14.26, -4.9, -1.667), (14.34, -4.9, -2.151), (14.0, -4.9, -1.251), (12.63, -4.9, -0.9436), (13.12, -4.9, -0.8598), (12.57, -4.9, -3.271), (12.17, -4.9, -2.988), (11.91, -4.9, -2.572), (14.24, -4.9, -2.631), (13.95, -4.9, -3.032), (13.6, -4.9, -0.9677)], [], [(3, 13, 17, 8), (8, 10, 4), (9, 8, 17, 15), (19, 9, 15), (5, 4, 10, 11), (2, 3, 4, 5), (38, 48, 47, 26), (9, 2, 5, 11), (3, 8, 4), (22, 23, 8, 9), (24, 25, 11, 10), (23, 24, 10, 8), (25, 22, 9, 11), (12, 13, 3, 2), (12, 2, 9, 19), (12, 19, 20, 21), (18, 16, 15, 17), (14, 18, 17, 13), (19, 15, 16, 20), (13, 12, 21, 14), (33, 36, 31, 22, 25), (37, 34, 35, 24, 23), (35, 32, 33, 25, 24), (31, 30, 37, 23, 22), (43, 56, 57, 27), (45, 60, 49, 0), (26, 47, 55, 42), (38, 30, 31), (39, 33, 32), (40, 35, 34), (41, 36, 33), (42, 37, 30), (43, 32, 35), (44, 34, 37), (45, 31, 36), (1, 61, 58, 44), (6, 51, 54, 41), (7, 53, 56, 43), (40, 52, 53, 7), (42, 55, 61, 1), (39, 50, 51, 6), (41, 54, 46, 29), (0, 49, 48, 38), (28, 59, 52, 40), (29, 46, 60, 45), (27, 57, 50, 39), (44, 58, 59, 28), (30, 38, 26), (38, 31, 0), (33, 39, 6), (39, 32, 27), (35, 40, 7), (40, 34, 28), (36, 41, 29), (41, 33, 6), (37, 42, 1), (42, 30, 26), (32, 43, 27), (43, 35, 7), (34, 44, 28), (44, 37, 1), (31, 45, 0), (45, 36, 29), (94, 70, 62, 95), (96, 63, 71, 97), (97, 71, 77, 98), (99, 72, 73, 100), (101, 69, 72, 99), (102, 74, 75, 103), (98, 77, 74, 102), (95, 62, 76, 104), (105, 65, 64, 106), (104, 76, 65, 105), (106, 64, 63, 96), (107, 66, 67, 108), (100, 73, 66, 107), (109, 68, 69, 101), (103, 75, 68, 109), (108, 67, 70, 94), (77, 93, 90, 74), (62, 78, 92, 76), (65, 81, 80, 64), (76, 92, 81, 65), (64, 80, 79, 63), (66, 82, 83, 67), (73, 89, 82, 66), (68, 84, 85, 69), (75, 91, 84, 68), (67, 83, 86, 70), (70, 86, 78, 62), (63, 79, 87, 71), (71, 87, 93, 77), (72, 88, 89, 73), (69, 85, 88, 72), (74, 90, 91, 75), (88, 92, 82), (92, 80, 81), (80, 87, 79), (87, 90, 93), (90, 84, 91), (84, 88, 85), (88, 82, 89), (82, 92, 83), (83, 92, 86), (86, 92, 78), (92, 87, 80), (87, 92, 90), (90, 92, 84), (84, 92, 88), (51, 108, 94, 54), (59, 103, 109, 52), (52, 109, 101, 53), (57, 100, 107, 50), (50, 107, 108, 51), (48, 106, 96, 47), (60, 104, 105, 49), (49, 105, 106, 48), (46, 95, 104, 60), (61, 98, 102, 58), (58, 102, 103, 59), (53, 101, 99, 56), (56, 99, 100, 57), (55, 97, 98, 61), (47, 96, 97, 55), (54, 94, 95, 46)])
me_cube_011.polygons.foreach_set('use_smooth', [True] * 125)
me_cube_011.polygons.foreach_set('material_index', [0, 0, 0, 0, 0, 0, 2, 0, 0, 1, 1, 1, 1, 0, 0, 0, 0, 0, 0, 0, 0, 0, 0, 0, 2, 2, 2, 2, 2, 2, 2, 2, 2, 2, 2, 2, 2, 2, 2, 2, 2, 2, 2, 2, 2, 2, 2, 2, 2, 2, 2, 2, 2, 2, 2, 2, 2, 2, 2, 2, 2, 2, 2, 1, 1, 1, 1, 1, 1, 1, 1, 1, 1, 1, 1, 1, 1, 1, 1, 2, 2, 2, 2, 2, 2, 2, 2, 2, 2, 2, 2, 2, 2, 2, 2, 2, 2, 2, 2, 2, 2, 2, 2, 2, 2, 2, 2, 2, 2, 2, 2, 2, 2, 2, 2, 2, 2, 2, 2, 2, 2, 2, 2, 2, 2])
_k = set([(0, 38), (0, 45), (1, 42), (1, 44), (2, 5), (2, 9), (2, 12), (3, 4), (3, 8), (3, 13), (4, 5), (4, 8), (4, 10), (5, 11), (6, 39), (6, 41), (7, 40), (7, 43), (8, 9), (8, 10), (8, 17), (9, 11), (9, 15), (10, 11), (10, 24), (11, 25), (12, 13), (12, 19), (13, 17), (15, 17), (15, 19), (22, 23), (22, 25), (23, 24), (24, 25), (26, 38), (26, 42), (27, 39), (27, 43), (28, 40), (28, 44), (29, 41), (29, 45), (46, 54), (46, 60), (47, 48), (47, 55), (48, 49), (49, 60), (50, 51), (50, 57), (51, 54), (52, 53), (52, 59), (53, 56), (55, 61), (56, 57), (58, 59), (58, 61), (62, 70), (62, 76), (63, 64), (63, 71), (64, 65), (65, 76), (66, 67), (66, 73), (67, 70), (68, 69), (68, 75), (69, 72), (71, 77), (72, 73), (74, 75), (74, 77), (78, 86), (78, 92), (79, 80), (79, 87), (80, 81), (81, 92), (82, 83), (82, 89), (83, 86), (84, 85), (84, 91), (85, 88), (87, 93), (88, 89), (90, 91), (90, 93)])
me_cube_011.attributes.new('sharp_edge', 'BOOLEAN', 'EDGE').data.foreach_set('value', [ (min(e.vertices), max(e.vertices)) in _k for e in me_cube_011.edges])
_uv = me_cube_011.uv_layers.new(name='UVMap')
_uv.uv.foreach_set('vector', [0.625, 0.5, 0.6531, 0.5, 0.6531, 0.75, 0.625, 0.75, 0.625, 0.75, 0.625, 0.75, 0.625, 0.5, 0.375, 0.75, 0.625, 0.75, 0.625, 0.7781, 0.375, 0.7781, 0.3469, 0.7279, 0.375, 0.75, 0.3469, 0.75, 0.375, 0.5, 0.625, 0.5, 0.625, 0.75, 0.375, 0.75, 0.375, 0.5, 0.625, 0.5, 0.625, 0.5, 0.375, 0.5, 0.4671, 0.75, 0.4671, 0.75, 0.4985, 0.75, 0.4985, 0.75, 0.375, 0.75, 0.375, 0.5, 0.375, 0.5, 0.375, 0.75, 0.625, 0.5, 0.625, 0.75, 0.625, 0.5, 0.3892, 0.75, 0.6108, 0.75, 0.625, 0.75, 0.375, 0.75, 0.6119, 0.75, 0.3881, 0.75, 0.375, 0.75, 0.625, 0.75, 0.6108, 0.75, 0.6119, 0.75, 0.625, 0.75, 0.625, 0.75, 0.3881, 0.75, 0.3892, 0.75, 0.375, 0.75, 0.375, 0.75, 0.375, 0.4719, 0.625, 0.4719, 0.625, 0.5, 0.375, 0.5, 0.3469, 0.5, 0.375, 0.5, 0.375, 0.75, 0.3469, 0.7279, 0.3469, 0.5, 0.3469, 0.7279, 0.3437, 0.7254, 0.3438, 0.5, 0.625, 0.7812, 0.375, 0.7812, 0.375, 0.7781, 0.625, 0.7781, 0.6562, 0.5, 0.6562, 0.75, 0.6531, 0.75, 0.6531, 0.5, 0.3469, 0.7279, 0.3469, 0.75, 0.3438, 0.75, 0.3437, 0.7254, 0.625, 0.4719, 0.375, 0.4719, 0.375, 0.4688, 0.625, 0.4688, 0.4011, 0.75, 0.4022, 0.75, 0.4033, 0.75, 0.3892, 0.75, 0.3881, 0.75, 0.5967, 0.75, 0.5978, 0.75, 0.5989, 0.75, 0.6119, 0.75, 0.6108, 0.75, 0.5989, 0.75, 0.5, 0.75, 0.4011, 0.75, 0.3881, 0.75, 0.6119, 0.75, 0.4033, 0.75, 0.5, 0.75, 0.5967, 0.75, 0.6108, 0.75, 0.3892, 0.75, 0.5348, 0.75, 0.5348, 0.75, 0.5014, 0.75, 0.5014, 0.75, 0.4347, 0.75, 0.4347, 0.75, 0.4358, 0.75, 0.4358, 0.75, 0.4985, 0.75, 0.4985, 0.75, 0.5313, 0.75, 0.5313, 0.75, 0.4671, 0.75, 0.5, 0.75, 0.4033, 0.75, 0.4665, 0.75, 0.4011, 0.75, 0.5, 0.75, 0.5673, 0.75, 0.5989, 0.75, 0.5978, 0.75, 0.4326, 0.75, 0.4022, 0.75, 0.4011, 0.75, 0.5313, 0.75, 0.5967, 0.75, 0.5, 0.75, 0.5348, 0.75, 0.5, 0.75, 0.5989, 0.75, 0.5652, 0.75, 0.5978, 0.75, 0.5967, 0.75, 0.4347, 0.75, 0.4033, 0.75, 0.4022, 0.75, 0.5641, 0.75, 0.5641, 0.75, 0.5652, 0.75, 0.5652, 0.75, 0.4316, 0.75, 0.4316, 0.75, 0.4326, 0.75, 0.4326, 0.75, 0.5683, 0.75, 0.5683, 0.75, 0.5348, 0.75, 0.5348, 0.75, 0.5673, 0.75, 0.5673, 0.75, 0.5683, 0.75, 0.5683, 0.75, 0.5313, 0.75, 0.5313, 0.75, 0.5641, 0.75, 0.5641, 0.75, 0.4665, 0.75, 0.4665, 0.75, 0.4316, 0.75, 0.4316, 0.75, 0.4326, 0.75, 0.4326, 0.75, 0.4336, 0.75, 0.4336, 0.75, 0.4358, 0.75, 0.4358, 0.75, 0.4671, 0.75, 0.4671, 0.75, 0.5663, 0.75, 0.5663, 0.75, 0.5673, 0.75, 0.5673, 0.75, 0.4336, 0.75, 0.4336, 0.75, 0.4347, 0.75, 0.4347, 0.75, 0.5014, 0.75, 0.5014, 0.75, 0.4665, 0.75, 0.4665, 0.75, 0.5652, 0.75, 0.5652, 0.75, 0.5663, 0.75, 0.5663, 0.75, 0.5, 0.75, 0.4671, 0.75, 0.4985, 0.75, 0.4671, 0.75, 0.4033, 0.75, 0.4358, 0.75, 0.4011, 0.75, 0.4665, 0.75, 0.4316, 0.75, 0.4665, 0.75, 0.5, 0.75, 0.5014, 0.75, 0.5989, 0.75, 0.5673, 0.75, 0.5683, 0.75, 0.5673, 0.75, 0.5978, 0.75, 0.5663, 0.75, 0.4022, 0.75, 0.4326, 0.75, 0.4336, 0.75, 0.4326, 0.75, 0.4011, 0.75, 0.4316, 0.75, 0.5967, 0.75, 0.5313, 0.75, 0.5641, 0.75, 0.5313, 0.75, 0.5, 0.75, 0.4985, 0.75, 0.5, 0.75, 0.5348, 0.75, 0.5014, 0.75, 0.5348, 0.75, 0.5989, 0.75, 0.5683, 0.75, 0.5978, 0.75, 0.5652, 0.75, 0.5663, 0.75, 0.5652, 0.75, 0.5967, 0.75, 0.5641, 0.75, 0.4033, 0.75, 0.4347, 0.75, 0.4358, 0.75, 0.4347, 0.75, 0.4022, 0.75, 0.4336, 0.75, 0.4326, 0.75, 0.4326, 0.75, 0.4336, 0.75, 0.4336, 0.75, 0.4985, 0.75, 0.4985, 0.75, 0.5313, 0.75, 0.5313, 0.75, 0.5313, 0.75, 0.5313, 0.75, 0.5641, 0.75, 0.5641, 0.75, 0.5348, 0.75, 0.5348, 0.75, 0.5014, 0.75, 0.5014, 0.75, 0.5683, 0.75, 0.5683, 0.75, 0.5348, 0.75, 0.5348, 0.75, 0.5652, 0.75, 0.5652, 0.75, 0.5663, 0.75, 0.5663, 0.75, 0.5641, 0.75, 0.5641, 0.75, 0.5652, 0.75, 0.5652, 0.75, 0.4336, 0.75, 0.4336, 0.75, 0.4347, 0.75, 0.4347, 0.75, 0.4358, 0.75, 0.4358, 0.75, 0.4671, 0.75, 0.4671, 0.75, 0.4347, 0.75, 0.4347, 0.75, 0.4358, 0.75, 0.4358, 0.75, 0.4671, 0.75, 0.4671, 0.75, 0.4985, 0.75, 0.4985, 0.75, 0.4665, 0.75, 0.4665, 0.75, 0.4316, 0.75, 0.4316, 0.75, 0.5014, 0.75, 0.5014, 0.75, 0.4665, 0.75, 0.4665, 0.75, 0.5673, 0.75, 0.5673, 0.75, 0.5683, 0.75, 0.5683, 0.75, 0.5663, 0.75, 0.5663, 0.75, 0.5673, 0.75, 0.5673, 0.75, 0.4316, 0.75, 0.4316, 0.75, 0.4326, 0.75, 0.4326, 0.75, 0.5641, 0.75, 0.5641, 0.75, 0.5652, 0.75, 0.5652, 0.75, 0.4336, 0.75, 0.4336, 0.75, 0.4347, 0.75, 0.4347, 0.75, 0.4358, 0.75, 0.4358, 0.75, 0.4671, 0.75, 0.4671, 0.75, 0.4347, 0.75, 0.4347, 0.75, 0.4358, 0.75, 0.4358, 0.75, 0.4671, 0.75, 0.4671, 0.75, 0.4985, 0.75, 0.4985, 0.75, 0.4665, 0.75, 0.4665, 0.75, 0.4316, 0.75, 0.4316, 0.75, 0.5014, 0.75, 0.5014, 0.75, 0.4665, 0.75, 0.4665, 0.75, 0.5673, 0.75, 0.5673, 0.75, 0.5683, 0.75, 0.5683, 0.75, 0.5663, 0.75, 0.5663, 0.75, 0.5673, 0.75, 0.5673, 0.75, 0.4316, 0.75, 0.4316, 0.75, 0.4326, 0.75, 0.4326, 0.75, 0.4326, 0.75, 0.4326, 0.75, 0.4336, 0.75, 0.4336, 0.75, 0.4985, 0.75, 0.4985, 0.75, 0.5313, 0.75, 0.5313, 0.75, 0.5313, 0.75, 0.5313, 0.75, 0.5641, 0.75, 0.5641, 0.75, 0.5348, 0.75, 0.5348, 0.75, 0.5014, 0.75, 0.5014, 0.75, 0.5683, 0.75, 0.5683, 0.75, 0.5348, 0.75, 0.5348, 0.75, 0.5652, 0.75, 0.5652, 0.75, 0.5663, 0.75, 0.5663, 0.75, 0.5348, 0.75, 0.4347, 0.75, 0.4665, 0.75, 0.4347, 0.75, 0.4671, 0.75, 0.4358, 0.75, 0.4671, 0.75, 0.5313, 0.75, 0.4985, 0.75, 0.5313, 0.75, 0.5652, 0.75, 0.5641, 0.75, 0.5652, 0.75, 0.5673, 0.75, 0.5663, 0.75, 0.5673, 0.75, 0.5348, 0.75, 0.5683, 0.75, 0.5348, 0.75, 0.4665, 0.75, 0.5014, 0.75, 0.4665, 0.75, 0.4347, 0.75, 0.4316, 0.75, 0.4316, 0.75, 0.4347, 0.75, 0.4326, 0.75, 0.4326, 0.75, 0.4347, 0.75, 0.4336, 0.75, 0.4347, 0.75, 0.5313, 0.75, 0.4671, 0.75, 0.5313, 0.75, 0.4347, 0.75, 0.5652, 0.75, 0.5652, 0.75, 0.4347, 0.75, 0.5673, 0.75, 0.5673, 0.75, 0.4347, 0.75, 0.5348, 0.75, 0.4316, 0.75, 0.4316, 0.75, 0.4326, 0.75, 0.4326, 0.75, 0.5663, 0.75, 0.5663, 0.75, 0.5673, 0.75, 0.5673, 0.75, 0.5673, 0.75, 0.5673, 0.75, 0.5683, 0.75, 0.5683, 0.75, 0.5014, 0.75, 0.5014, 0.75, 0.4665, 0.75, 0.4665, 0.75, 0.4665, 0.75, 0.4665, 0.75, 0.4316, 0.75, 0.4316, 0.75, 0.4671, 0.75, 0.4671, 0.75, 0.4985, 0.75, 0.4985, 0.75, 0.4347, 0.75, 0.4347, 0.75, 0.4358, 0.75, 0.4358, 0.75, 0.4358, 0.75, 0.4358, 0.75, 0.4671, 0.75, 0.4671, 0.75, 0.4336, 0.75, 0.4336, 0.75, 0.4347, 0.75, 0.4347, 0.75, 0.5641, 0.75, 0.5641, 0.75, 0.5652, 0.75, 0.5652, 0.75, 0.5652, 0.75, 0.5652, 0.75, 0.5663, 0.75, 0.5663, 0.75, 0.5683, 0.75, 0.5683, 0.75, 0.5348, 0.75, 0.5348, 0.75, 0.5348, 0.75, 0.5348, 0.75, 0.5014, 0.75, 0.5014, 0.75, 0.5313, 0.75, 0.5313, 0.75, 0.5641, 0.75, 0.5641, 0.75, 0.4985, 0.75, 0.4985, 0.75, 0.5313, 0.75, 0.5313, 0.75, 0.4326, 0.75, 0.4326, 0.75, 0.4336, 0.75, 0.4336, 0.75])
me_cube_011.materials.append(mat_material)
me_cube_011.materials.append(mat_material_001)
me_cube_011.materials.append(mat_material_002)
me_cube_011.update()

# ---- objects
ob_track = bpy.data.objects.new('Track', me_cube_002)
ob_top = bpy.data.objects.new('Top', me_cube_003)
ob_bottom = bpy.data.objects.new('Bottom', me_cube_004)
ob_right_arm = bpy.data.objects.new('Right Arm', me_cube_006)
ob_top_004 = bpy.data.objects.new('Top.004', me_cube_007)
ob_top_001 = bpy.data.objects.new('Top.001', me_cube_001)
ob_top_002 = bpy.data.objects.new('Top.002', me_cube_008)
ob_top_003 = bpy.data.objects.new('Top.003', me_cube_009)
ob_top_005 = bpy.data.objects.new('Top.005', me_cube_010)
ob_left_arm = bpy.data.objects.new('Left Arm', me_cube_011)

# ---- transforms, parenting, visibility, modifiers, constraints
ob_track.location = (0.0, 0.0, 0.0)
_m = ob_track.modifiers.new('Mirror', 'MIRROR')
_m.use_clip = True
ob_top.location = (0.0, 0.287, 4.405)
_m = ob_top.modifiers.new('Mirror', 'MIRROR')
_m.use_clip = True
ob_bottom.location = (0.0, 2.853, -0.3601)
_m = ob_bottom.modifiers.new('Mirror', 'MIRROR')
_m.use_clip = True
ob_right_arm.location = (0.0, 0.287, 4.405)
ob_top_004.location = (0.0, 0.287, 4.405)
_m = ob_top_004.modifiers.new('Mirror', 'MIRROR')
_m.use_clip = True
ob_top_001.parent = ob_top
ob_top_001.matrix_parent_inverse = Matrix(((1.0, -0.0, 0.0, -0.0), (-0.0, 1.0, -0.0, -0.287), (0.0, -0.0, 1.0, -4.405), (-0.0, 0.0, -0.0, 1.0)))
ob_top_001.location = (0.0, 5.288, 8.515)
_m = ob_top_001.modifiers.new('Mirror', 'MIRROR')
_m.use_clip = True
ob_top_002.parent = ob_top
ob_top_002.matrix_parent_inverse = Matrix(((1.0, -0.0, 0.0, -0.0), (-0.0, 1.0, -0.0, -0.287), (0.0, -0.0, 1.0, -4.405), (-0.0, 0.0, -0.0, 1.0)))
ob_top_002.location = (0.0, -0.3189, 4.405)
ob_top_002.scale = (1.0, 1.246, 1.0)
_m = ob_top_002.modifiers.new('Mirror', 'MIRROR')
_m.use_clip = True
ob_top_003.parent = ob_top_005
ob_top_003.matrix_parent_inverse = Matrix(((1.0, -0.0, 0.0, -0.0), (-0.0, 1.0, -0.0, -0.287), (0.0, -0.0, 1.0, -4.405), (-0.0, 0.0, -0.0, 1.0)))
ob_top_003.location = (0.0, 0.287, 4.405)
_m = ob_top_003.modifiers.new('Mirror', 'MIRROR')
_m.use_clip = True
ob_top_005.parent = ob_top_002
ob_top_005.matrix_parent_inverse = Matrix(((1.0, -0.0, 0.0, -0.0), (-0.0, 1.0, -0.0, -0.287), (0.0, -0.0, 1.0, -4.405), (-0.0, 0.0, -0.0, 1.0)))
ob_top_005.location = (0.0, 0.287, 4.405)
_m = ob_top_005.modifiers.new('Mirror', 'MIRROR')
_m.use_clip = True
ob_left_arm.location = (0.0, 0.287, 4.405)

# ---- collection membership
col_modeling.objects.link(ob_track)
col_modeling.objects.link(ob_top)
col_modeling.objects.link(ob_bottom)
col_modeling.objects.link(ob_right_arm)
col_modeling.objects.link(ob_top_004)
col_modeling.objects.link(ob_top_001)
col_modeling.objects.link(ob_top_002)
col_modeling.objects.link(ob_top_003)
col_modeling.objects.link(ob_top_005)
col_modeling.objects.link(ob_left_arm)

# ---- scene / render settings (as saved in the file)
scene.frame_start = 1; scene.frame_end = 250; scene.frame_set(0)
scene.render.engine = 'BLENDER_EEVEE_NEXT'
scene.cycles.sampling_pattern = 'TABULATED_SOBOL'
scene.eevee.ray_tracing_options.trace_max_roughness = 0.0
bpy.context.view_layer.update()

# ---- added for rendering (the .blend has no active camera): camera
cam_auto = bpy.data.cameras.new('AutoCamera')
cam_auto.lens = 50.0
cam_auto.sensor_width = 36.0
cam_auto.clip_end = 1000.0
ob_auto_camera = bpy.data.objects.new('AutoCamera', cam_auto)
scene.collection.objects.link(ob_auto_camera)
ob_auto_camera.location = (35.0432, -40.9946, 32.2125)
ob_auto_camera.rotation_euler = (1.09748, -7.21219e-08, 0.694738)
scene.camera = ob_auto_camera
bpy.context.view_layer.update()
